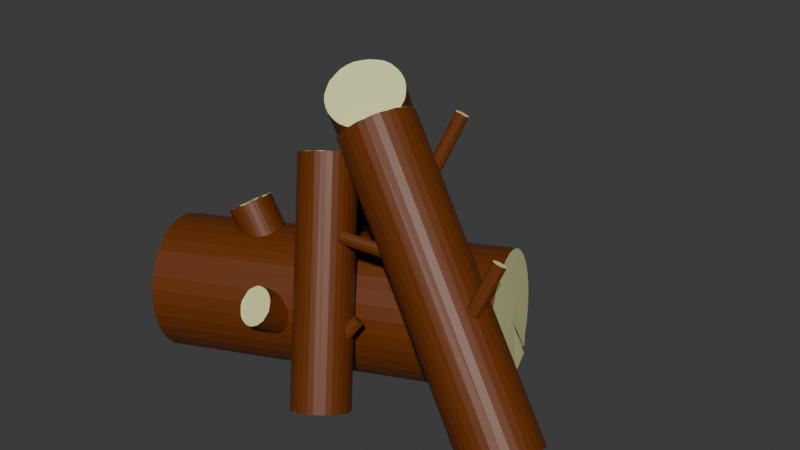 # Source: BonFirestack.blend  (saved by Blender 4.2.66; exported with 4.5.12 LTS)
import bpy
from mathutils import Matrix  # noqa: F401  (used for matrix-valued properties, if any)

bpy.ops.wm.read_factory_settings(use_empty=True)
scene = bpy.context.scene
scene.name = 'Scene'

# ---- collections
col_collection = bpy.data.collections.new('Collection'); scene.collection.children.link(col_collection)

# ---- materials (node trees are filled in below, after node groups)
mat_bark = bpy.data.materials.new('Bark')
mat_woodflesh = bpy.data.materials.new('WoodFlesh')

# ---- material node trees
mat_bark.use_nodes = True; mat_bark.node_tree.nodes.clear()
_N = mat_bark.node_tree.nodes; _L = mat_bark.node_tree.links
n0 = _N.new('ShaderNodeBsdfPrincipled'); n0.name = 'Principled BSDF'; n0.location = (10, 300)
n0.inputs[0].default_value = (0.138, 0.03048, 0.0, 1.0)
n1 = _N.new('ShaderNodeOutputMaterial'); n1.name = 'Material Output'; n1.location = (300, 300)
_L.new(n0.outputs[0], n1.inputs[0])
n1.is_active_output = True
mat_woodflesh.use_nodes = True; mat_woodflesh.node_tree.nodes.clear()
_N = mat_woodflesh.node_tree.nodes; _L = mat_woodflesh.node_tree.links
n0 = _N.new('ShaderNodeBsdfPrincipled'); n0.name = 'Principled BSDF'; n0.location = (10, 300)
n0.inputs[0].default_value = (0.795, 0.8001, 0.3768, 1.0)
n1 = _N.new('ShaderNodeOutputMaterial'); n1.name = 'Material Output'; n1.location = (300, 300)
_L.new(n0.outputs[0], n1.inputs[0])
n1.is_active_output = True

# ---- world
world_world = bpy.data.worlds.new('World'); scene.world = world_world
world_world.use_nodes = True; world_world.node_tree.nodes.clear()
_N = world_world.node_tree.nodes; _L = world_world.node_tree.links
n0 = _N.new('ShaderNodeOutputWorld'); n0.name = 'World Output'; n0.location = (300, 300)
n1 = _N.new('ShaderNodeBackground'); n1.name = 'Background'; n1.location = (10, 300)
n1.inputs[0].default_value = (0.05088, 0.05088, 0.05088, 1.0)
_L.new(n1.outputs[0], n0.inputs[0])
n0.is_active_output = True
world_world.color = (0.05088, 0.05088, 0.05088)
world_world.sun_shadow_jitter_overblur = 0.0

# ---- meshes
me_cylinder_012 = bpy.data.meshes.new('Cylinder.012')
me_cylinder_012.from_pydata([(-0.09012, -0.1005, -0.07712), (-0.1075, -0.2228, 0.009647), (-0.07543, -0.1021, -0.07642), (-0.09284, -0.2244, 0.01035), (-0.06109, -0.1053, -0.07809), (-0.04765, -0.1101, -0.08207), (-0.06506, -0.2323, 0.004694), (-0.03563, -0.1161, -0.08821), (-0.02549, -0.1233, -0.09626), (-0.0429, -0.2456, -0.009491), (-0.01762, -0.1313, -0.1059), (-0.01232, -0.1397, -0.1168), (-0.009796, -0.1484, -0.1285), (-0.02721, -0.2707, -0.04177), (-0.01015, -0.1569, -0.1406), (-0.01336, -0.165, -0.1526), (-0.0193, -0.1723, -0.164), (-0.03672, -0.2945, -0.07728), (-0.02776, -0.1785, -0.1745), (-0.0384, -0.1834, -0.1835), (-0.05581, -0.3056, -0.09676), (-0.05081, -0.1868, -0.1908), (-0.06451, -0.1886, -0.1961), (-0.08193, -0.3108, -0.1093), (-0.07899, -0.1887, -0.1991), (-0.09641, -0.3109, -0.1124), (-0.09369, -0.1871, -0.1998), (-0.1111, -0.3093, -0.1131), (-0.108, -0.1838, -0.1982), (-0.1254, -0.3061, -0.1114), (-0.1215, -0.1791, -0.1942), (-0.1335, -0.173, -0.188), (-0.1436, -0.1659, -0.18), (-0.161, -0.2882, -0.09323), (-0.1515, -0.1579, -0.1703), (-0.1689, -0.2802, -0.08357), (-0.1568, -0.1494, -0.1594), (-0.1593, -0.1407, -0.1477), (-0.159, -0.1322, -0.1356), (-0.1764, -0.2545, -0.04887), (-0.1558, -0.1242, -0.1236), (-0.1732, -0.2464, -0.03688), (-0.1498, -0.1169, -0.1122), (-0.1414, -0.1107, -0.1018), (-0.1307, -0.1058, -0.09273), (-0.1481, -0.2281, -0.005965), (-0.1183, -0.1024, -0.08543), (-0.1046, -0.1006, -0.08016), (0.9884, -0.2633, -0.2293), (0.2282, -0.02139, 0.6946), (0.9448, -0.2855, -0.2593), (0.1846, -0.04368, 0.6646), (0.9004, -0.2864, -0.2956), (0.1402, -0.04449, 0.6282), (0.1017, -0.02372, 0.5911), (0.8351, -0.2264, -0.3651), (0.8275, -0.2016, -0.3778), (0.8242, -0.1747, -0.3876), (0.06397, 0.06717, 0.5363), (0.06507, 0.09526, 0.5299), (0.8404, -0.09126, -0.3961), (0.09364, 0.1757, 0.5323), (0.8706, -0.04402, -0.3836), (0.8899, -0.02576, -0.3725), (0.9112, -0.01207, -0.3586), (0.151, 0.2298, 0.5653), (0.956, -0.0002943, -0.3247), (0.2177, 0.2392, 0.6178), (0.9983, -0.01047, -0.2873), (0.2381, 0.2314, 0.6366), (0.2714, 0.2008, 0.672), (0.2906, 0.1545, 0.6999), (0.2928, 0.09945, 0.7162), (0.2777, 0.04411, 0.7182), (0.008482, 0.2166, 0.79), (0.03217, 0.2325, 0.7944), (0.05837, 0.2445, 0.7955), (-0.1777, 0.9188, -0.1947), (-0.122, 0.9202, -0.2086), (0.1418, 0.2536, 0.7794), (0.1907, 0.2365, 0.7547), (-0.05348, 0.8884, -0.2484), (0.2359, 0.1826, 0.7063), (0.2404, 0.1357, 0.6734), (-0.04058, 0.7549, -0.3419), (0.2072, 0.06663, 0.6357), (0.1869, 0.04751, 0.6282), (0.1632, 0.03164, 0.6238), (-0.1545, 0.6786, -0.363), (0.08115, 0.00886, 0.6304), (-0.2102, 0.6771, -0.3491), (0.004652, 0.02761, 0.6635), (-0.04048, 0.08157, 0.7119), (-0.3093, 0.7711, -0.2592), (-0.04502, 0.1285, 0.7448), (0.6255, 0.2788, 0.1744), (-0.671, -0.1179, 0.08001), (0.6087, 0.3271, 0.1737), (0.593, 0.3747, 0.1627), (0.5789, 0.4196, 0.1418), (-0.7128, 0.01534, 0.01799), (0.5669, 0.4603, 0.1117), (0.5576, 0.4951, 0.07369), (0.5513, 0.5228, 0.02916), (0.5481, 0.5421, -0.02015), (-0.7314, 0.1075, -0.1661), (0.5484, 0.5525, -0.07235), (-0.7278, 0.1084, -0.2192), (0.5519, 0.5534, -0.1254), (0.5587, 0.5449, -0.1774), (0.5684, 0.5273, -0.2262), (-0.6991, 0.05627, -0.3637), (0.5806, 0.5012, -0.27), (-0.5942, 0.04746, -0.4079), (0.5926, 0.4805, -0.3119), (-0.583, 0.03237, -0.4268), (0.6039, 0.4654, -0.3308), (0.6277, 0.3839, -0.3557), (0.6449, 0.3367, -0.3654), (0.6616, 0.2884, -0.3647), (0.6773, 0.2408, -0.3537), (0.6914, 0.1958, -0.3327), (-0.5764, -0.2898, -0.3964), (0.7034, 0.1551, -0.3027), (0.7127, 0.1203, -0.2646), (0.7191, 0.0927, -0.2201), (0.7222, 0.07334, -0.1708), (0.7219, 0.06299, -0.1186), (0.7184, 0.06205, -0.0655), (0.7116, 0.07055, -0.01356), (0.7019, 0.08816, 0.03524), (0.6897, 0.1142, 0.07901), (-0.6044, -0.2973, 0.02235), (0.6753, 0.1477, 0.1161), (0.6594, 0.1873, 0.145), (0.6426, 0.2316, 0.1647), (-0.0239, 0.1013, 0.4482), (0.2662, -0.2262, -0.3477), (0.3068, -0.227, -0.3347), (0.05641, 0.1148, 0.4675), (0.09179, 0.09898, 0.4853), (0.367, -0.2713, -0.297), (0.1165, 0.07047, 0.5052), (0.1269, 0.03365, 0.5241), (0.1213, -0.005865, 0.5392), (0.1127, -0.02475, 0.5445), (0.06786, -0.06945, 0.5496), (0.02818, -0.08383, 0.5433), (0.007585, -0.08537, 0.5375), (0.238, -0.4248, -0.2719), (0.1886, -0.3961, -0.2996), (-0.06183, -0.05426, 0.5026), (0.1707, -0.3628, -0.3193), (0.1675, -0.3436, -0.3285), (-0.08295, -0.001837, 0.4737), (0.1683, -0.3238, -0.3367), (-0.07734, 0.03768, 0.4586), (0.1817, -0.2852, -0.3489), (-0.0566, 0.07388, 0.4496), (0.3695, 0.7412, -0.2989), (0.1349, 0.2713, 0.3097), (0.3791, 0.7393, -0.2966), (0.1446, 0.2694, 0.312), (0.1548, 0.2659, 0.3132), (0.3996, 0.7307, -0.2953), (0.1651, 0.2609, 0.3133), (0.1751, 0.2545, 0.3122), (0.419, 0.7169, -0.2985), (0.4274, 0.7086, -0.3016), (0.1999, 0.23, 0.3029), (0.2053, 0.2211, 0.2981), (0.4435, 0.6823, -0.3158), (0.4448, 0.6668, -0.3272), (0.4382, 0.6557, -0.3383), (0.1977, 0.1825, 0.2654), (0.416, 0.6509, -0.3506), (0.1814, 0.181, 0.258), (0.4063, 0.6528, -0.3529), (0.1616, 0.1864, 0.2545), (0.1513, 0.1915, 0.2544), (0.3758, 0.6677, -0.3531), (0.1319, 0.2053, 0.2576), (0.358, 0.6834, -0.3478), (0.1235, 0.2136, 0.2608), (0.1165, 0.2223, 0.2648), (0.3455, 0.7011, -0.339), (0.3402, 0.718, -0.328), (-0.1016, 0.2339, 0.3449), (-0.3485, 0.5328, -0.3593), (-0.09501, 0.249, 0.3488), (-0.3377, 0.547, -0.3573), (-0.08048, 0.2618, 0.349), (-0.32, 0.5578, -0.3591), (-0.0709, 0.2666, 0.3476), (-0.06024, 0.2702, 0.3453), (-0.04891, 0.2723, 0.3422), (-0.03736, 0.273, 0.3384), (-0.02602, 0.2721, 0.334), (-0.2644, 0.5609, -0.3774), (-0.01532, 0.2697, 0.3293), (-0.005692, 0.2659, 0.3243), (0.002509, 0.2609, 0.3193), (-0.2401, 0.546, -0.3921), (0.008964, 0.2548, 0.3146), (-0.2333, 0.5316, -0.4004), (0.01572, 0.2404, 0.3062), (-0.2355, 0.5161, -0.406), (0.01355, 0.2249, 0.3006), (-0.2463, 0.5019, -0.4081), (0.002786, 0.2107, 0.2986), (-0.005354, 0.2047, 0.299), (-0.01494, 0.1999, 0.3004), (-0.0256, 0.1963, 0.3026), (-0.03692, 0.1942, 0.3058), (-0.04848, 0.1936, 0.3096), (-0.3089, 0.4856, -0.3927), (-0.05982, 0.1944, 0.3139), (-0.07051, 0.1968, 0.3187), (-0.08014, 0.2006, 0.3236), (-0.08835, 0.2056, 0.3286), (-0.0948, 0.2117, 0.3334), (-0.3483, 0.5098, -0.3688), (-0.2779, 0.2438, 0.3084), (-0.1525, 0.3564, 0.0717), (-0.1555, 0.3472, 0.06534), (-0.286, 0.2194, 0.2915), (-0.1539, 0.3353, 0.0603), (-0.2802, 0.2087, 0.2895), (-0.1428, 0.3201, 0.05901), (-0.1326, 0.32, 0.0648), (-0.2628, 0.2059, 0.298), (-0.1281, 0.3275, 0.07113), (-0.2629, 0.2309, 0.3105), (-0.1308, 0.3468, 0.0793), (-0.1376, 0.3562, 0.08009), (0.1893, -0.3103, -0.2608), (0.3385, -0.1626, 8.374e-06), (0.1799, -0.3038, -0.259), (0.3276, -0.1577, 0.003548), (0.315, -0.1581, 0.01112), (0.1633, -0.3031, -0.2497), (0.3077, -0.1613, 0.01717), (0.1531, -0.3088, -0.2406), (0.3006, -0.1727, 0.02764), (0.1489, -0.3178, -0.2332), (0.1519, -0.3271, -0.2298), (0.3094, -0.1868, 0.03037), (0.1653, -0.3347, -0.2334), (0.3255, -0.1899, 0.02272), (0.1779, -0.3343, -0.2409), (0.3335, -0.1878, 0.01689), (0.1852, -0.331, -0.247), (0.3434, -0.1777, 0.005505), (0.1924, -0.3196, -0.2574), (0.4694, 0.2423, 0.6811), (0.3692, 0.1409, 0.3781), (0.4611, 0.2492, 0.6813), (0.3575, 0.1442, 0.3806), (0.4437, 0.2496, 0.6866), (0.344, 0.1413, 0.3859), (0.4353, 0.2458, 0.6906), (0.4264, 0.2365, 0.6967), (0.3311, 0.1299, 0.394), (0.4247, 0.2259, 0.7009), (0.3306, 0.1161, 0.399), (0.4307, 0.2176, 0.702), (0.3388, 0.1092, 0.3988), (0.4425, 0.2143, 0.6994), (0.3516, 0.1079, 0.3952), (0.3647, 0.1127, 0.3894), (0.4636, 0.222, 0.6901), (0.3735, 0.1219, 0.3834), (0.4703, 0.2321, 0.6844), (0.3752, 0.1325, 0.3791), (0.8109, 0.002392, 0.3248), (0.7156, -0.1042, 0.02213), (0.7947, 0.005448, 0.3289), (0.6948, -0.1021, 0.02794), (0.7817, 0.0006728, 0.3347), (0.6797, -0.1118, 0.03608), (0.7714, -0.01212, 0.3424), (0.6754, -0.1223, 0.04114), (0.7723, -0.02234, 0.3457), (0.679, -0.1318, 0.04336), (0.7806, -0.02927, 0.3455), (0.6892, -0.137, 0.04199), (0.7979, -0.0296, 0.3402), (0.7026, -0.1362, 0.03749), (0.813, -0.01995, 0.3321), (0.7176, -0.1266, 0.02935), (0.8169, -0.005968, 0.3259), (0.7216, -0.1126, 0.02318), (0.5229, -0.0329, 0.2184), (0.5218, -0.0245, 0.2275), (0.5223, -0.02056, 0.2417), (0.5235, -0.02114, 0.2516), (0.2006, -0.1025, 0.286), (0.5281, -0.03252, 0.2676), (0.5305, -0.04255, 0.2667), (0.5316, -0.05095, 0.2576), (0.2087, -0.1342, 0.2876), (0.5311, -0.05489, 0.2434), (0.5291, -0.05304, 0.2289), (0.5263, -0.04603, 0.219), (-0.2967, 0.08767, 0.03625), (-0.3891, 0.08767, 0.1853), (-0.2822, 0.08598, 0.04526), (-0.2682, 0.081, 0.05392), (-0.3605, 0.081, 0.203), (-0.2553, 0.07289, 0.0619), (-0.244, 0.06199, 0.0689), (-0.2347, 0.04871, 0.07464), (-0.3271, 0.04871, 0.2237), (-0.2279, 0.03355, 0.07891), (-0.2236, 0.0171, 0.08154), (-0.316, 0.0171, 0.2306), (-0.2222, 0.0, 0.08242), (-0.3145, 2.235e-08, 0.2315), (-0.2236, -0.0171, 0.08154), (-0.2279, -0.03355, 0.07891), (-0.3202, -0.03355, 0.228), (-0.2347, -0.04871, 0.07464), (-0.244, -0.06199, 0.0689), (-0.3364, -0.06199, 0.2179), (-0.2553, -0.07289, 0.0619), (-0.3476, -0.07289, 0.211), (-0.2682, -0.081, 0.05392), (-0.2822, -0.08598, 0.04526), (-0.2967, -0.08767, 0.03625), (-0.3891, -0.08767, 0.1853), (-0.3112, -0.08598, 0.02724), (-0.3252, -0.081, 0.01858), (-0.4176, -0.081, 0.1676), (-0.3381, -0.07289, 0.0106), (-0.4305, -0.07289, 0.1596), (-0.3494, -0.06199, 0.003601), (-0.4417, -0.06199, 0.1527), (-0.3587, -0.04871, -0.002141), (-0.451, -0.04871, 0.1469), (-0.3656, -0.03355, -0.006408), (-0.4579, -0.03355, 0.1426), (-0.3698, -0.0171, -0.009035), (-0.4621, -0.0171, 0.14), (-0.3712, 7.451e-09, -0.009923), (-0.4636, -7.451e-09, 0.1391), (-0.3698, 0.0171, -0.009035), (-0.3656, 0.03355, -0.006408), (-0.3587, 0.04871, -0.002141), (-0.451, 0.04871, 0.1469), (-0.3494, 0.06199, 0.003601), (-0.3381, 0.07289, 0.0106), (-0.3252, 0.081, 0.01858), (-0.4176, 0.081, 0.1676), (-0.3112, 0.08598, 0.02724), (0.6281, 0.3145, -0.09641), (-0.6591, -0.1635, 0.07902), (-0.6916, -0.06765, 0.06732), (-0.7057, -0.02266, 0.04638), (-0.727, 0.05285, -0.0217), (-0.7333, 0.08046, -0.06622), (-0.7364, 0.09982, -0.1155), (-0.7259, 0.1026, -0.2728), (-0.7162, 0.085, -0.3216), (-0.6896, 0.02546, -0.4024), (-0.6737, -0.01418, -0.4313), (-0.6568, -0.05844, -0.451), (-0.6397, -0.1056, -0.4607), (-0.623, -0.1539, -0.4601), (-0.6072, -0.2015, -0.449), (-0.5931, -0.2465, -0.4281), (-0.5719, -0.322, -0.36), (-0.5655, -0.3496, -0.3155), (-0.5624, -0.369, -0.2662), (-0.5626, -0.3793, -0.214), (-0.5662, -0.3802, -0.1609), (-0.5729, -0.3717, -0.1089), (-0.5826, -0.3541, -0.06015), (-0.5949, -0.3281, -0.01638), (-0.6252, -0.255, 0.04963), (-0.642, -0.2107, 0.06932), (-0.6517, -0.1185, -0.1957), (-0.07907, -0.2282, 0.01082), (-0.05361, -0.239, 0.000705), (-0.03559, -0.2541, -0.01701), (-0.0303, -0.2626, -0.02791), (-0.02813, -0.2798, -0.05171), (-0.03134, -0.2878, -0.0637), (-0.04574, -0.3013, -0.08557), (-0.06878, -0.3096, -0.1019), (-0.1394, -0.3019, -0.1053), (-0.1515, -0.2959, -0.09914), (-0.1748, -0.2722, -0.07053), (-0.1773, -0.2636, -0.05881), (-0.1678, -0.2397, -0.0233), (-0.1593, -0.2335, -0.01286), (-0.1363, -0.2252, 0.003476), (-0.1226, -0.2234, 0.008747), (0.247, -0.003689, 0.7079), (0.2637, 0.01843, 0.7159), (0.2064, -0.03563, 0.6829), (0.1615, -0.04741, 0.649), (0.1192, -0.03723, 0.6116), (0.08593, -0.006653, 0.5762), (0.07433, 0.01494, 0.561), (0.06672, 0.03968, 0.5482), (0.06999, 0.1229, 0.5291), (0.07963, 0.1501, 0.53), (0.1098, 0.1973, 0.5424), (0.1292, 0.2155, 0.5536), (0.1727, 0.2378, 0.5836), (0.1953, 0.241, 0.6013), (0.2557, 0.2179, 0.6571), (0.2825, 0.1787, 0.6894), (0.2934, 0.127, 0.7119), (0.2868, 0.07072, 0.7212), (-0.01234, 0.197, 0.7846), (0.08552, 0.2517, 0.7954), (0.1137, 0.2547, 0.79), (0.167, 0.2467, 0.7703), (0.2097, 0.2212, 0.7417), (0.225, 0.203, 0.7253), (0.2403, 0.1591, 0.6916), (0.2339, 0.111, 0.6609), (0.2226, 0.08771, 0.6482), (0.1365, 0.01907, 0.6249), (0.1087, 0.01138, 0.6271), (0.05306, 0.009967, 0.641), (0.02723, 0.0163, 0.6522), (-0.01548, 0.04183, 0.6808), (-0.03072, 0.06005, 0.6972), (-0.04607, 0.1039, 0.7309), (-0.03961, 0.152, 0.7616), (-0.02839, 0.1753, 0.7743), (-0.04204, 0.08842, 0.4501), (-0.005138, 0.1097, 0.4525), (0.01521, 0.1151, 0.4566), (0.0358, 0.1166, 0.4624), (0.07455, 0.1081, 0.4781), (0.1052, 0.08552, 0.4973), (0.1231, 0.05222, 0.5171), (0.1255, 0.0133, 0.5344), (0.09999, -0.04262, 0.5503), (0.08486, -0.05771, 0.552), (0.04796, -0.079, 0.5495), (-0.01302, -0.08358, 0.5324), (-0.03173, -0.07743, 0.524), (-0.0484, -0.06772, 0.5146), (-0.07316, -0.03921, 0.4947), (-0.08029, -0.02151, 0.485), (-0.08271, 0.01741, 0.4676), (-0.06928, 0.05601, 0.4554), (-0.3765, 0.08598, 0.1975), (-0.3497, 0.07289, 0.2142), (-0.3384, 0.06199, 0.2212), (-0.3222, 0.03355, 0.2312), (-0.318, -0.0171, 0.2338), (-0.3291, -0.04871, 0.2269), (-0.3625, -0.081, 0.2062), (-0.3765, -0.08598, 0.1975), (-0.4056, -0.08598, 0.1795), (-0.4641, 0.0171, 0.1432), (-0.4599, 0.03355, 0.1459), (-0.4438, 0.06199, 0.1559), (-0.4325, 0.07289, 0.1629), (-0.4056, 0.08598, 0.1795), (-0.2865, 0.2387, 0.3063), (-0.2896, 0.2296, 0.2999), (-0.2742, 0.2013, 0.2945), (-0.2616, 0.2134, 0.3078), (-0.2716, 0.2385, 0.3147), (0.1182, 0.2689, 0.3034), (0.1841, 0.2462, 0.3112), (0.1924, 0.2379, 0.308), (0.2086, 0.2115, 0.2939), (0.2102, 0.2034, 0.2882), (0.2076, 0.1898, 0.2767), (0.1714, 0.182, 0.2568), (0.1409, 0.197, 0.2566), (0.1106, 0.2304, 0.2707), (0.107, 0.2391, 0.276), (0.1053, 0.2472, 0.2817), (0.108, 0.2608, 0.2931), (0.1953, -0.1154, 0.2533), (0.1942, -0.107, 0.2624), (0.1947, -0.103, 0.2766), (0.1986, -0.1091, 0.2984), (0.2014, -0.1183, 0.3033), (0.2038, -0.131, 0.2963), (0.2035, -0.1374, 0.2783), (0.2015, -0.1355, 0.2639), (0.1977, -0.1254, 0.2524), (0.4522, 0.2163, 0.6984), (0.598, 0.473, -0.3053), (0.6139, 0.4334, -0.3342), (0.6382, 0.313, -0.09372), (0.2103, -0.2546, -0.3585), (0.2278, -0.2424, -0.3582), (0.2472, -0.2334, -0.356), (0.2881, -0.2264, -0.3462), (0.3269, -0.2349, -0.3305), (0.3435, -0.2446, -0.3212), (0.3575, -0.2575, -0.3113), (0.3754, -0.2908, -0.2915), (0.3787, -0.31, -0.2824), (0.3778, -0.3298, -0.2742), (0.373, -0.3495, -0.2673), (0.3644, -0.3684, -0.2619), (0.3523, -0.3857, -0.2583), (0.3372, -0.4008, -0.2566), (0.3196, -0.4131, -0.2569), (0.3003, -0.4221, -0.2591), (0.2799, -0.4274, -0.2631), (0.2593, -0.429, -0.2689), (0.2206, -0.4205, -0.2846), (0.2039, -0.4108, -0.2939), (0.1792, -0.3823, -0.3138), (0.1744, -0.3059, -0.3478), (0.1951, -0.2697, -0.3568), (1.027, -0.2236, -0.213), (1.01, -0.2458, -0.221), (0.9695, -0.2777, -0.2461), (0.9247, -0.2895, -0.2799), (0.8824, -0.2793, -0.3174), (0.8643, -0.2663, -0.3357), (0.8491, -0.2487, -0.3528), (0.8277, -0.1474, -0.3969), (0.8332, -0.1192, -0.3998), (0.8562, -0.06689, -0.3945), (0.9359, -0.004233, -0.3454), (0.9803, -0.003416, -0.309), (1.019, -0.02419, -0.2719), (1.034, -0.04181, -0.2548), (1.046, -0.0634, -0.2396), (1.053, -0.08814, -0.2268), (1.057, -0.1151, -0.2171), (1.055, -0.1432, -0.2106), (1.05, -0.1713, -0.2077), (1.04, -0.1985, -0.2086), (0.3483, 0.7385, -0.314), (0.3618, 0.7435, -0.305), (0.3904, 0.738, -0.2982), (0.4107, 0.7265, -0.2992), (0.4355, 0.7021, -0.3085), (0.441, 0.6932, -0.3133), (0.4463, 0.6763, -0.3243), (0.4258, 0.653, -0.3501), (0.3972, 0.6585, -0.3569), (0.3869, 0.6635, -0.357), (0.3675, 0.6774, -0.3538), (0.3521, 0.6944, -0.3466), (0.343, 0.712, -0.3365), (0.3417, 0.7275, -0.325), (-0.3526, 0.5274, -0.3673), (-0.3461, 0.5425, -0.3634), (-0.3315, 0.5553, -0.3633), (-0.3113, 0.5637, -0.367), (-0.3, 0.5658, -0.3701), (-0.2884, 0.5665, -0.3739), (-0.2771, 0.5656, -0.3782), (-0.2567, 0.5594, -0.3879), (-0.2485, 0.5544, -0.3929), (-0.2376, 0.5414, -0.4021), (-0.2353, 0.5261, -0.4092), (-0.2419, 0.511, -0.4131), (-0.2564, 0.4982, -0.4133), (-0.266, 0.4934, -0.4119), (-0.2766, 0.4898, -0.4096), (-0.288, 0.4877, -0.4065), (-0.2995, 0.4871, -0.4027), (-0.3216, 0.4903, -0.3936), (-0.3312, 0.4941, -0.3886), (-0.3394, 0.4991, -0.3837), (-0.3458, 0.5052, -0.3789), (-0.2766, 0.8667, -0.2093), (-0.2563, 0.8858, -0.2018), (-0.2326, 0.9017, -0.1974), (-0.2064, 0.9137, -0.1963), (-0.1506, 0.9245, -0.2039), (-0.09721, 0.9165, -0.2236), (-0.07407, 0.9057, -0.237), (-0.03926, 0.8727, -0.2686), (-0.02893, 0.8518, -0.2855), (-0.02391, 0.8288, -0.3023), (-0.0244, 0.8049, -0.3183), (-0.03037, 0.7808, -0.333), (-0.05764, 0.7358, -0.356), (-0.0779, 0.7167, -0.3635), (-0.1016, 0.7008, -0.3679), (-0.1278, 0.6888, -0.369), (-0.1837, 0.678, -0.3614), (-0.237, 0.686, -0.3417), (-0.2602, 0.6968, -0.3283), (-0.2797, 0.7116, -0.3131), (-0.295, 0.7298, -0.2967), (-0.3053, 0.7508, -0.2798), (-0.3098, 0.7976, -0.247), (-0.3039, 0.8217, -0.2323), (-0.2926, 0.8451, -0.2196)], [(380, 494), (354, 380)], [(0, 1, 3, 2), (2, 3, 381, 4), (4, 381, 6, 5), (5, 6, 382, 7), (7, 382, 9, 8), (8, 9, 383, 10), (10, 383, 384, 11), (11, 384, 13, 12), (12, 13, 385, 14), (14, 385, 386, 15), (15, 386, 17, 16), (16, 17, 387, 18), (18, 387, 20, 19), (19, 20, 388, 21), (21, 388, 23, 22), (22, 23, 25, 24), (24, 25, 27, 26), (26, 27, 29, 28), (28, 29, 389, 30), (30, 389, 390, 31), (31, 390, 33, 32), (32, 33, 35, 34), (34, 35, 391, 36), (36, 391, 392, 37), (37, 392, 39, 38), (38, 39, 41, 40), (40, 41, 393, 42), (42, 393, 394, 43), (43, 394, 45, 44), (44, 45, 395, 46), (46, 395, 396, 47), (47, 396, 1, 0), (0, 2, 4, 5, 7, 8, 10, 11, 12, 14, 15, 16, 18, 19, 21, 22, 24, 26, 28, 30, 31, 32, 34, 36, 37, 38, 40, 42, 43, 44, 46, 47), (518, 398, 397, 519), (519, 397, 49, 48), (48, 49, 399, 520), (520, 399, 51, 50), (50, 51, 400, 521), (521, 400, 53, 52), (52, 53, 401, 522), (522, 401, 54, 523), (523, 54, 402, 524), (524, 402, 403, 55), (55, 403, 404, 56), (56, 404, 58, 57), (57, 58, 59, 525), (525, 59, 405, 526), (526, 405, 406, 60), (60, 406, 61, 527), (527, 61, 407, 62), (62, 407, 408, 63), (63, 408, 65, 64), (64, 65, 409, 528), (528, 409, 410, 66), (66, 410, 67, 529), (529, 67, 69, 68), (68, 69, 411, 530), (530, 411, 70, 531), (531, 70, 412, 532), (532, 412, 71, 533), (533, 71, 413, 534), (534, 413, 72, 535), (535, 72, 414, 536), (536, 414, 73, 537), (537, 73, 398, 518), (573, 415, 74, 574), (574, 74, 75, 575), (575, 75, 76, 576), (576, 76, 416, 77), (77, 416, 417, 577), (577, 417, 79, 78), (78, 79, 418, 578), (578, 418, 80, 579), (579, 80, 419, 81), (81, 419, 420, 580), (580, 420, 82, 581), (581, 82, 421, 582), (582, 421, 83, 583), (583, 83, 422, 584), (584, 422, 423, 84), (84, 423, 85, 585), (585, 85, 86, 586), (586, 86, 87, 587), (587, 87, 424, 588), (588, 424, 425, 88), (88, 425, 89, 589), (589, 89, 426, 90), (90, 426, 427, 590), (590, 427, 91, 591), (591, 91, 428, 592), (592, 428, 429, 593), (593, 429, 92, 594), (594, 92, 430, 93), (93, 430, 94, 595), (595, 94, 431, 596), (596, 431, 432, 597), (597, 432, 415, 573), (355, 95, 97, 96), (96, 97, 98, 356), (356, 98, 99, 357), (357, 99, 101, 100), (100, 101, 102, 358), (358, 102, 103, 359), (359, 103, 104, 360), (360, 104, 106, 105), (105, 106, 108, 107), (107, 108, 109, 361), (361, 109, 110, 362), (362, 110, 112, 111), (111, 112, 114, 113), (115, 116, 117, 365), (365, 117, 118, 366), (366, 118, 119, 367), (367, 119, 120, 368), (368, 120, 121, 369), (369, 121, 123, 122), (122, 123, 124, 370), (370, 124, 125, 371), (371, 125, 126, 372), (372, 126, 127, 373), (373, 127, 128, 374), (374, 128, 129, 375), (375, 129, 130, 376), (376, 130, 131, 377), (377, 131, 133, 132), (132, 133, 134, 378), (378, 134, 135, 379), (379, 135, 95, 355), (495, 433, 136, 496), (496, 136, 434, 497), (497, 434, 435, 137), (137, 435, 436, 498), (498, 436, 139, 138), (138, 139, 437, 499), (499, 437, 140, 500), (500, 140, 438, 501), (501, 438, 142, 141), (141, 142, 439, 502), (502, 439, 143, 503), (503, 143, 440, 504), (504, 440, 144, 505), (505, 144, 145, 506), (506, 145, 441, 507), (507, 441, 442, 508), (508, 442, 146, 509), (509, 146, 443, 510), (510, 443, 147, 511), (511, 147, 148, 512), (512, 148, 444, 149), (149, 444, 445, 513), (513, 445, 446, 514), (514, 446, 151, 150), (150, 151, 447, 515), (515, 447, 448, 152), (152, 448, 154, 153), (153, 154, 449, 155), (155, 449, 156, 516), (516, 156, 450, 157), (157, 450, 158, 517), (517, 158, 433, 495), (538, 481, 470), (538, 470, 159), (159, 470, 160), (159, 160, 162, 161), (161, 162, 163, 540), (540, 163, 165, 164), (164, 165, 166, 541), (541, 166, 471, 167), (167, 471, 472, 168), (168, 472, 169, 542), (542, 169, 170, 543), (543, 170, 473, 171), (171, 473, 474, 172), (172, 474, 475), (172, 475, 173), (173, 475, 174), (173, 174, 545), (545, 174, 176, 175), (175, 176, 476, 177), (177, 476, 178, 546), (546, 178, 179, 547), (547, 179, 477, 180), (180, 477, 181, 548), (548, 181, 183, 182), (182, 183, 184, 549), (549, 184, 478, 185), (185, 478, 479, 550), (550, 479, 480, 186), (186, 480, 481, 551), (551, 481, 538), (552, 187, 188), (188, 187, 189, 553), (553, 189, 190), (190, 189, 191, 554), (554, 191, 193, 192), (192, 193, 194, 555), (555, 194, 195, 556), (556, 195, 196, 557), (557, 196, 197, 558), (558, 197, 199, 198), (198, 199, 200, 559), (559, 200, 201, 560), (560, 201, 203, 202), (202, 203, 205, 561), (561, 205, 204), (204, 205, 207, 206), (206, 207, 209, 208), (208, 209, 210, 564), (564, 210, 211, 565), (565, 211, 212, 566), (566, 212, 213, 567), (567, 213, 214, 568), (568, 214, 216, 215), (215, 216, 217, 569), (569, 217, 218, 570), (570, 218, 219, 571), (571, 219, 220, 572), (572, 220, 221), (187, 220, 219, 218, 217, 216, 214, 213, 212, 211, 210, 209, 207, 205, 203, 201, 200, 199, 197, 196, 195, 194, 193, 191, 189), (221, 220, 187), (221, 187, 552), (222, 223, 465), (465, 223, 224, 466), (466, 224, 226, 225), (225, 226, 227), (227, 226, 228), (227, 228, 467), (467, 228, 229), (467, 229, 230), (230, 229, 231), (230, 231, 468), (468, 231, 233), (468, 233, 232), (232, 233, 234, 222), (222, 234, 223), (236, 235, 237), (236, 237, 238), (238, 237, 240), (238, 240, 239), (239, 240, 242, 241), (241, 242, 244), (241, 244, 243), (243, 244, 245, 246), (246, 245, 247), (246, 247, 248), (248, 247, 249, 250), (250, 249, 251), (250, 251, 252), (252, 251, 253), (252, 253, 235), (252, 235, 236), (254, 273, 256), (256, 273, 255), (256, 255, 257), (256, 257, 258), (258, 257, 259), (258, 259, 260), (260, 259, 262, 261), (261, 262, 263), (263, 262, 264), (263, 264, 266), (263, 266, 265), (265, 266, 267), (267, 266, 268), (267, 268, 269, 491), (491, 269, 270), (270, 269, 272), (272, 269, 271), (272, 271, 273), (272, 273, 254), (274, 275, 277, 276), (276, 277, 278), (278, 277, 279), (278, 279, 280), (280, 279, 281, 282), (282, 281, 283), (282, 283, 284), (284, 283, 285), (284, 285, 287), (284, 287, 286), (286, 287, 289, 288), (288, 289, 291, 290), (290, 291, 275, 274), (303, 490, 292), (292, 490, 482), (292, 482, 483, 293), (293, 483, 484), (293, 484, 294), (294, 484, 296, 295), (295, 296, 485, 297), (297, 485, 486, 298), (298, 486, 487), (298, 487, 299), (299, 487, 300), (299, 300, 488, 301), (301, 488, 302), (302, 488, 489), (302, 489, 490), (302, 490, 303), (304, 305, 451, 306), (306, 451, 308, 307), (307, 308, 452, 309), (309, 452, 453, 310), (310, 453, 312, 311), (311, 312, 454, 313), (313, 454, 315, 314), (314, 315, 317, 316), (316, 317, 455, 318), (318, 455, 320, 319), (319, 320, 456, 321), (321, 456, 323, 322), (322, 323, 325, 324), (324, 325, 457, 326), (326, 457, 458, 327), (327, 458, 329, 328), (328, 329, 459, 330), (330, 459, 332, 331), (331, 332, 334, 333), (333, 334, 336, 335), (335, 336, 338, 337), (337, 338, 340, 339), (339, 340, 342, 341), (341, 342, 344, 343), (343, 344, 460, 345), (345, 460, 461, 346), (346, 461, 348, 347), (347, 348, 462, 349), (349, 462, 463, 350), (350, 463, 352, 351), (351, 352, 464, 353), (353, 464, 305, 304), (304, 306, 307, 309, 310, 311, 313, 314, 316, 318, 319, 321, 322, 324, 326, 327, 328, 330, 331, 333, 335, 337, 339, 341, 343, 345, 346, 347, 349, 350, 351, 353), (354, 116, 115, 364, 380, 363, 113, 114), (111, 113, 363), (114, 112, 492), (354, 114, 492, 494), (116, 354, 494, 493), (117, 116, 493), (355, 96, 380), (96, 356, 380), (356, 357, 380), (357, 100, 380), (100, 358, 380), (358, 359, 380), (359, 360, 380), (360, 105, 380), (105, 107, 380), (107, 361, 380), (361, 362, 380), (362, 111, 380), (111, 363, 380), (364, 365, 380), (365, 366, 380), (366, 367, 380), (367, 368, 380), (368, 369, 380), (369, 122, 380), (122, 370, 380), (370, 371, 380), (371, 372, 380), (372, 373, 380), (373, 374, 380), (374, 375, 380), (375, 376, 380), (376, 377, 380), (377, 132, 380), (132, 378, 380), (378, 379, 380), (379, 355, 380), (115, 365, 364), (3, 1, 396, 395, 45, 394, 393, 41, 39, 392, 391, 35, 33, 390, 389, 29, 27, 25, 23, 388, 20, 387, 17, 386, 385, 13, 384, 383, 9, 382, 6, 381), (397, 398, 73, 414, 72, 413, 71, 412, 70, 411, 69, 67, 410, 409, 65, 408, 407, 61, 406, 405, 59, 58, 404, 403, 402, 54, 401, 53, 400, 51, 399, 49), (74, 415, 432, 431, 94, 430, 92, 429, 428, 91, 427, 426, 89, 425, 424, 87, 86, 85, 423, 422, 83, 421, 82, 420, 419, 80, 418, 79, 417, 416, 76, 75), (136, 433, 158, 450, 156, 449, 154, 448, 447, 151, 446, 445, 444, 148, 147, 443, 146, 442, 441, 145, 144, 440, 143, 439, 142, 438, 140, 437, 139, 436, 435, 434), (451, 305, 464, 352, 463, 462, 348, 461, 460, 344, 342, 340, 338, 336, 334, 332, 459, 329, 458, 457, 325, 323, 456, 320, 455, 317, 315, 454, 312, 453, 452, 308), (232, 222, 469), (470, 481, 480, 479, 478, 184, 183, 181, 477, 179, 178, 476, 176, 174, 475, 474, 473, 170, 169, 472, 471, 166, 165, 163, 162, 160), (488, 300, 487), (254, 256, 258, 260, 261, 263, 265, 267, 491, 270, 272), (274, 276, 278, 280, 282, 284, 286, 288, 290), (97, 95, 494), (95, 135, 494), (135, 134, 494), (134, 133, 494), (133, 131, 494), (131, 130, 494), (130, 129, 494), (129, 128, 494), (128, 127, 494), (127, 126, 494), (126, 125, 494), (125, 124, 494), (124, 123, 494), (123, 121, 494), (121, 120, 494), (120, 119, 494), (119, 118, 494), (118, 117, 494), (117, 493, 494), (492, 112, 494), (112, 110, 494), (110, 109, 494), (109, 108, 494), (108, 106, 494), (106, 104, 494), (104, 103, 494), (103, 102, 494), (102, 101, 494), (101, 99, 494), (99, 98, 494), (98, 97, 494), (236, 238, 239, 241, 243, 246, 248, 250, 252), (495, 496, 497, 137, 498, 138, 499, 500, 501, 141, 502, 503, 504, 505, 506, 507, 508, 509, 510, 511, 512, 149, 513, 514, 150, 515, 152, 153, 155, 516, 157, 517), (518, 519, 48, 520, 50, 521, 52, 522, 523, 524, 55, 56, 57, 525, 526, 60, 527, 62, 63, 64, 528, 66, 529, 68, 530, 531, 532, 533, 534, 535, 536, 537), (538, 539, 159, 161, 540, 164, 541, 167, 168, 542, 543, 171, 544, 172, 173, 545, 175, 177, 546, 547, 180, 548, 182, 549, 185, 550, 186, 551), (538, 159, 539), (171, 172, 544), (552, 553, 554, 192, 555, 556, 557, 558, 198, 559, 560, 561, 562, 563, 208, 564, 565, 566, 567, 568, 215, 569, 570, 571, 572), (221, 552, 572), (206, 208, 563), (188, 553, 552), (204, 206, 562, 561), (206, 563, 562), (190, 554, 553), (560, 202, 561), (573, 574, 575, 576, 77, 577, 78, 578, 579, 81, 580, 581, 582, 583, 584, 84, 585, 586, 587, 588, 88, 589, 90, 590, 591, 592, 593, 594, 93, 595, 596, 597), (223, 234, 233, 231, 229, 228, 226, 224), (235, 253, 251, 249, 247, 245, 244, 242, 240, 237), (255, 273, 271, 269, 268, 266, 264, 262, 259, 257), (275, 291, 289, 287, 285, 283, 281, 279, 277), (303, 292, 293, 294, 295, 297, 298, 299, 301, 302), (222, 465, 466, 225, 227, 467, 230, 468, 232, 469), (482, 490, 489, 488, 487, 486, 485, 296, 484, 483)])
me_cylinder_012.polygons.foreach_set('material_index', [0, 0, 0, 0, 0, 0, 0, 0, 0, 0, 0, 0, 0, 0, 0, 0, 0, 0, 0, 0, 0, 0, 0, 0, 0, 0, 0, 0, 0, 0, 0, 0, 0, 0, 0, 0, 0, 0, 0, 0, 0, 0, 0, 0, 0, 0, 0, 0, 0, 0, 0, 0, 0, 0, 0, 0, 0, 0, 0, 0, 0, 0, 0, 0, 0, 0, 0, 0, 0, 0, 0, 0, 0, 0, 0, 0, 0, 0, 0, 0, 0, 0, 0, 0, 0, 0, 0, 0, 0, 0, 0, 0, 0, 0, 0, 0, 0, 0, 0, 0, 0, 0, 0, 0, 0, 0, 0, 0, 0, 0, 0, 0, 0, 0, 0, 0, 0, 0, 0, 0, 0, 0, 0, 0, 0, 0, 0, 0, 0, 0, 0, 0, 0, 0, 0, 0, 0, 0, 0, 0, 0, 0, 0, 0, 0, 0, 0, 0, 0, 0, 0, 0, 0, 0, 0, 0, 0, 0, 0, 0, 0, 0, 0, 0, 0, 0, 0, 0, 0, 0, 0, 0, 0, 0, 0, 0, 0, 0, 0, 0, 0, 0, 0, 0, 0, 0, 0, 0, 0, 0, 0, 0, 0, 0, 0, 0, 0, 0, 0, 0, 0, 0, 0, 0, 0, 0, 0, 0, 0, 0, 0, 0, 0, 0, 0, 0, 0, 0, 1, 0, 0, 0, 0, 0, 0, 0, 0, 0, 0, 0, 0, 0, 0, 0, 0, 0, 0, 0, 0, 0, 0, 0, 0, 0, 0, 0, 0, 0, 0, 0, 0, 0, 0, 0, 0, 0, 0, 0, 0, 0, 0, 0, 0, 0, 0, 0, 0, 0, 0, 0, 0, 0, 0, 0, 0, 0, 0, 0, 0, 0, 0, 0, 0, 0, 0, 0, 0, 0, 0, 0, 0, 0, 0, 0, 0, 0, 0, 0, 0, 0, 0, 0, 0, 0, 0, 0, 0, 0, 0, 0, 0, 0, 0, 0, 0, 0, 0, 0, 0, 0, 0, 0, 0, 0, 0, 0, 0, 0, 0, 0, 0, 0, 1, 0, 0, 0, 1, 0, 1, 1, 1, 1, 1, 1, 1, 1, 1, 1, 1, 1, 1, 1, 1, 1, 1, 1, 1, 1, 1, 1, 1, 1, 1, 1, 1, 1, 1, 1, 1, 0, 1, 1, 1, 1, 1, 0, 0, 0, 1, 1, 1, 1, 1, 1, 1, 1, 1, 1, 1, 1, 1, 1, 1, 1, 1, 1, 1, 1, 1, 1, 1, 1, 1, 1, 1, 1, 1, 1, 1, 1, 1, 0, 1, 1, 1, 0, 0, 1, 0, 0, 0, 0, 0, 0, 0, 1, 0, 0, 0, 0, 0, 1, 0])
_uv = me_cylinder_012.uv_layers.new(name='UVMap')
_uv.uv.foreach_set('vector', [1.0, 0.5, 1.0, 1.0, 0.9688, 1.0, 0.9688, 0.5, 0.9688, 0.5, 0.9688, 1.0, 0.9375, 1.0, 0.9375, 0.5, 0.9375, 0.5, 0.9375, 1.0, 0.9062, 1.0, 0.9062, 0.5, 0.9062, 0.5, 0.9062, 1.0, 0.875, 1.0, 0.875, 0.5, 0.875, 0.5, 0.875, 1.0, 0.8438, 1.0, 0.8438, 0.5, 0.8438, 0.5, 0.8438, 1.0, 0.8125, 1.0, 0.8125, 0.5, 0.8125, 0.5, 0.8125, 1.0, 0.7812, 1.0, 0.7812, 0.5, 0.7812, 0.5, 0.7812, 1.0, 0.75, 1.0, 0.75, 0.5, 0.75, 0.5, 0.75, 1.0, 0.7188, 1.0, 0.7188, 0.5, 0.7188, 0.5, 0.7188, 1.0, 0.6875, 1.0, 0.6875, 0.5, 0.6875, 0.5, 0.6875, 1.0, 0.6562, 1.0, 0.6562, 0.5, 0.6562, 0.5, 0.6562, 1.0, 0.625, 1.0, 0.625, 0.5, 0.625, 0.5, 0.625, 1.0, 0.5938, 1.0, 0.5938, 0.5, 0.5938, 0.5, 0.5938, 1.0, 0.5625, 1.0, 0.5625, 0.5, 0.5625, 0.5, 0.5625, 1.0, 0.5312, 1.0, 0.5312, 0.5, 0.5312, 0.5, 0.5312, 1.0, 0.5, 1.0, 0.5, 0.5, 0.5, 0.5, 0.5, 1.0, 0.4688, 1.0, 0.4688, 0.5, 0.4688, 0.5, 0.4688, 1.0, 0.4375, 1.0, 0.4375, 0.5, 0.4375, 0.5, 0.4375, 1.0, 0.4062, 1.0, 0.4062, 0.5, 0.4062, 0.5, 0.4062, 1.0, 0.375, 1.0, 0.375, 0.5, 0.375, 0.5, 0.375, 1.0, 0.3438, 1.0, 0.3438, 0.5, 0.3438, 0.5, 0.3438, 1.0, 0.3125, 1.0, 0.3125, 0.5, 0.3125, 0.5, 0.3125, 1.0, 0.2812, 1.0, 0.2812, 0.5, 0.2812, 0.5, 0.2812, 1.0, 0.25, 1.0, 0.25, 0.5, 0.25, 0.5, 0.25, 1.0, 0.2188, 1.0, 0.2188, 0.5, 0.2188, 0.5, 0.2188, 1.0, 0.1875, 1.0, 0.1875, 0.5, 0.1875, 0.5, 0.1875, 1.0, 0.1562, 1.0, 0.1562, 0.5, 0.1562, 0.5, 0.1562, 1.0, 0.125, 1.0, 0.125, 0.5, 0.125, 0.5, 0.125, 1.0, 0.09375, 1.0, 0.09375, 0.5, 0.09375, 0.5, 0.09375, 1.0, 0.0625, 1.0, 0.0625, 0.5, 0.0625, 0.5, 0.0625, 1.0, 0.03125, 1.0, 0.03125, 0.5, 0.03125, 0.5, 0.03125, 1.0, 0.0, 1.0, 0.0, 0.5, 0.75, 0.49, 0.7968, 0.4854, 0.8418, 0.4717, 0.8833, 0.4496, 0.9197, 0.4197, 0.9496, 0.3833, 0.9717, 0.3418, 0.9854, 0.2968, 0.99, 0.25, 0.9854, 0.2032, 0.9717, 0.1582, 0.9496, 0.1167, 0.9197, 0.08029, 0.8833, 0.05045, 0.8418, 0.02827, 0.7968, 0.01461, 0.75, 0.01, 0.7032, 0.01461, 0.6582, 0.02827, 0.6167, 0.05045, 0.5803, 0.08029, 0.5504, 0.1167, 0.5283, 0.1582, 0.5146, 0.2032, 0.51, 0.25, 0.5146, 0.2968, 0.5283, 0.3418, 0.5504, 0.3833, 0.5803, 0.4197, 0.6167, 0.4496, 0.6582, 0.4717, 0.7032, 0.4854, 1.0, 0.5, 1.0, 1.0, 0.9688, 1.0, 0.9688, 0.5, 0.9688, 0.5, 0.9688, 1.0, 0.9375, 1.0, 0.9375, 0.5, 0.9375, 0.5, 0.9375, 1.0, 0.9062, 1.0, 0.9062, 0.5, 0.9062, 0.5, 0.9062, 1.0, 0.875, 1.0, 0.875, 0.5, 0.875, 0.5, 0.875, 1.0, 0.8438, 1.0, 0.8438, 0.5, 0.8438, 0.5, 0.8438, 1.0, 0.8125, 1.0, 0.8125, 0.5, 0.8125, 0.5, 0.8125, 1.0, 0.7812, 1.0, 0.7812, 0.5, 0.7812, 0.5, 0.7812, 1.0, 0.75, 1.0, 0.75, 0.5, 0.75, 0.5, 0.75, 1.0, 0.7188, 1.0, 0.7188, 0.5, 0.7188, 0.5, 0.7188, 1.0, 0.6875, 1.0, 0.6875, 0.5, 0.6875, 0.5, 0.6875, 1.0, 0.6562, 1.0, 0.6562, 0.5, 0.6562, 0.5, 0.6562, 1.0, 0.625, 1.0, 0.625, 0.5, 0.625, 0.5, 0.625, 1.0, 0.5938, 1.0, 0.5938, 0.5, 0.5938, 0.5, 0.5938, 1.0, 0.5625, 1.0, 0.5625, 0.5, 0.5625, 0.5, 0.5625, 1.0, 0.5312, 1.0, 0.5312, 0.5, 0.5312, 0.5, 0.5312, 1.0, 0.5, 1.0, 0.5, 0.5, 0.5, 0.5, 0.5, 1.0, 0.4688, 1.0, 0.4688, 0.5, 0.4688, 0.5, 0.4688, 1.0, 0.4375, 1.0, 0.4375, 0.5, 0.4375, 0.5, 0.4375, 1.0, 0.4062, 1.0, 0.4062, 0.5, 0.4062, 0.5, 0.4062, 1.0, 0.375, 1.0, 0.375, 0.5, 0.375, 0.5, 0.375, 1.0, 0.3438, 1.0, 0.3438, 0.5, 0.3438, 0.5, 0.3438, 1.0, 0.3125, 1.0, 0.3125, 0.5, 0.3125, 0.5, 0.3125, 1.0, 0.2812, 1.0, 0.2812, 0.5, 0.2812, 0.5, 0.2812, 1.0, 0.25, 1.0, 0.25, 0.5, 0.25, 0.5, 0.25, 1.0, 0.2188, 1.0, 0.2188, 0.5, 0.2188, 0.5, 0.2188, 1.0, 0.1875, 1.0, 0.1875, 0.5, 0.1875, 0.5, 0.1875, 1.0, 0.1562, 1.0, 0.1562, 0.5, 0.1562, 0.5, 0.1562, 1.0, 0.125, 1.0, 0.125, 0.5, 0.125, 0.5, 0.125, 1.0, 0.09375, 1.0, 0.09375, 0.5, 0.09375, 0.5, 0.09375, 1.0, 0.0625, 1.0, 0.0625, 0.5, 0.0625, 0.5, 0.0625, 1.0, 0.03125, 1.0, 0.03125, 0.5, 0.03125, 0.5, 0.03125, 1.0, 0.0, 1.0, 0.0, 0.5, 1.0, 0.5, 1.0, 1.0, 0.9688, 1.0, 0.9688, 0.5, 0.9688, 0.5, 0.9688, 1.0, 0.9375, 1.0, 0.9375, 0.5, 0.9375, 0.5, 0.9375, 1.0, 0.9062, 1.0, 0.9062, 0.5, 0.9062, 0.5, 0.9062, 1.0, 0.875, 1.0, 0.875, 0.5, 0.875, 0.5, 0.875, 1.0, 0.8438, 1.0, 0.8438, 0.5, 0.8438, 0.5, 0.8438, 1.0, 0.8125, 1.0, 0.8125, 0.5, 0.8125, 0.5, 0.8125, 1.0, 0.7812, 1.0, 0.7812, 0.5, 0.7812, 0.5, 0.7812, 1.0, 0.75, 1.0, 0.75, 0.5, 0.75, 0.5, 0.75, 1.0, 0.7188, 1.0, 0.7188, 0.5, 0.7188, 0.5, 0.7188, 1.0, 0.6875, 1.0, 0.6875, 0.5, 0.6875, 0.5, 0.6875, 1.0, 0.6562, 1.0, 0.6562, 0.5, 0.6562, 0.5, 0.6562, 1.0, 0.625, 1.0, 0.625, 0.5, 0.625, 0.5, 0.625, 1.0, 0.5938, 1.0, 0.5938, 0.5, 0.5938, 0.5, 0.5938, 1.0, 0.5625, 1.0, 0.5625, 0.5, 0.5625, 0.5, 0.5625, 1.0, 0.5312, 1.0, 0.5312, 0.5, 0.5312, 0.5, 0.5312, 1.0, 0.5, 1.0, 0.5, 0.5, 0.5, 0.5, 0.5, 1.0, 0.4688, 1.0, 0.4688, 0.5, 0.4688, 0.5, 0.4688, 1.0, 0.4375, 1.0, 0.4375, 0.5, 0.4375, 0.5, 0.4375, 1.0, 0.4062, 1.0, 0.4062, 0.5, 0.4062, 0.5, 0.4062, 1.0, 0.375, 1.0, 0.375, 0.5, 0.375, 0.5, 0.375, 1.0, 0.3438, 1.0, 0.3438, 0.5, 0.3438, 0.5, 0.3438, 1.0, 0.3125, 1.0, 0.3125, 0.5, 0.3125, 0.5, 0.3125, 1.0, 0.2812, 1.0, 0.2812, 0.5, 0.2812, 0.5, 0.2812, 1.0, 0.25, 1.0, 0.25, 0.5, 0.25, 0.5, 0.25, 1.0, 0.2188, 1.0, 0.2188, 0.5, 0.2188, 0.5, 0.2188, 1.0, 0.1875, 1.0, 0.1875, 0.5, 0.1875, 0.5, 0.1875, 1.0, 0.1562, 1.0, 0.1562, 0.5, 0.1562, 0.5, 0.1562, 1.0, 0.125, 1.0, 0.125, 0.5, 0.125, 0.5, 0.125, 1.0, 0.09375, 1.0, 0.09375, 0.5, 0.09375, 0.5, 0.09375, 1.0, 0.0625, 1.0, 0.0625, 0.5, 0.0625, 0.5, 0.0625, 1.0, 0.03125, 1.0, 0.03125, 0.5, 0.03125, 0.5, 0.03125, 1.0, 0.0, 1.0, 0.0, 0.5, 1.0, 0.5, 1.0, 1.0, 0.9688, 1.0, 0.9688, 0.5, 0.9688, 0.5, 0.9688, 1.0, 0.9375, 1.0, 0.9375, 0.5, 0.9375, 0.5, 0.9375, 1.0, 0.9062, 1.0, 0.9062, 0.5, 0.9062, 0.5, 0.9062, 1.0, 0.875, 1.0, 0.875, 0.5, 0.875, 0.5, 0.875, 1.0, 0.8438, 1.0, 0.8438, 0.5, 0.8438, 0.5, 0.8438, 1.0, 0.8125, 1.0, 0.8125, 0.5, 0.8125, 0.5, 0.8125, 1.0, 0.7812, 1.0, 0.7812, 0.5, 0.7812, 0.5, 0.7812, 1.0, 0.75, 1.0, 0.75, 0.5, 0.75, 0.5, 0.75, 1.0, 0.7188, 1.0, 0.7188, 0.5, 0.7188, 0.5, 0.7188, 1.0, 0.6875, 1.0, 0.6875, 0.5, 0.6875, 0.5, 0.6875, 1.0, 0.6562, 1.0, 0.6562, 0.5, 0.6562, 0.5, 0.6562, 1.0, 0.625, 1.0, 0.625, 0.5, 0.625, 0.5, 0.625, 1.0, 0.5938, 1.0, 0.5938, 0.5, 0.5625, 0.5, 0.5625, 1.0, 0.5312, 1.0, 0.5312, 0.5, 0.5312, 0.5, 0.5312, 1.0, 0.5, 1.0, 0.5, 0.5, 0.5, 0.5, 0.5, 1.0, 0.4688, 1.0, 0.4688, 0.5, 0.4688, 0.5, 0.4688, 1.0, 0.4375, 1.0, 0.4375, 0.5, 0.4375, 0.5, 0.4375, 1.0, 0.4062, 1.0, 0.4062, 0.5, 0.4062, 0.5, 0.4062, 1.0, 0.375, 1.0, 0.375, 0.5, 0.375, 0.5, 0.375, 1.0, 0.3438, 1.0, 0.3438, 0.5, 0.3438, 0.5, 0.3438, 1.0, 0.3125, 1.0, 0.3125, 0.5, 0.3125, 0.5, 0.3125, 1.0, 0.2812, 1.0, 0.2812, 0.5, 0.2812, 0.5, 0.2812, 1.0, 0.25, 1.0, 0.25, 0.5, 0.25, 0.5, 0.25, 1.0, 0.2188, 1.0, 0.2188, 0.5, 0.2188, 0.5, 0.2188, 1.0, 0.1875, 1.0, 0.1875, 0.5, 0.1875, 0.5, 0.1875, 1.0, 0.1562, 1.0, 0.1562, 0.5, 0.1562, 0.5, 0.1562, 1.0, 0.125, 1.0, 0.125, 0.5, 0.125, 0.5, 0.125, 1.0, 0.09375, 1.0, 0.09375, 0.5, 0.09375, 0.5, 0.09375, 1.0, 0.0625, 1.0, 0.0625, 0.5, 0.0625, 0.5, 0.0625, 1.0, 0.03125, 1.0, 0.03125, 0.5, 0.03125, 0.5, 0.03125, 1.0, 0.0, 1.0, 0.0, 0.5, 1.0, 0.5, 1.0, 1.0, 0.9688, 1.0, 0.9688, 0.5, 0.9688, 0.5, 0.9688, 1.0, 0.9375, 1.0, 0.9375, 0.5, 0.9375, 0.5, 0.9375, 1.0, 0.9062, 1.0, 0.9062, 0.5, 0.9062, 0.5, 0.9062, 1.0, 0.875, 1.0, 0.875, 0.5, 0.875, 0.5, 0.875, 1.0, 0.8438, 1.0, 0.8438, 0.5, 0.8438, 0.5, 0.8438, 1.0, 0.8125, 1.0, 0.8125, 0.5, 0.8125, 0.5, 0.8125, 1.0, 0.7812, 1.0, 0.7812, 0.5, 0.7812, 0.5, 0.7812, 1.0, 0.75, 1.0, 0.75, 0.5, 0.75, 0.5, 0.75, 1.0, 0.7188, 1.0, 0.7188, 0.5, 0.7188, 0.5, 0.7188, 1.0, 0.6875, 1.0, 0.6875, 0.5, 0.6875, 0.5, 0.6875, 1.0, 0.6562, 1.0, 0.6562, 0.5, 0.6562, 0.5, 0.6562, 1.0, 0.625, 1.0, 0.625, 0.5, 0.625, 0.5, 0.625, 1.0, 0.5938, 1.0, 0.5938, 0.5, 0.5938, 0.5, 0.5938, 1.0, 0.5625, 1.0, 0.5625, 0.5, 0.5625, 0.5, 0.5625, 1.0, 0.5312, 1.0, 0.5312, 0.5, 0.5312, 0.5, 0.5312, 1.0, 0.5, 1.0, 0.5, 0.5, 0.5, 0.5, 0.5, 1.0, 0.4688, 1.0, 0.4688, 0.5, 0.4688, 0.5, 0.4688, 1.0, 0.4375, 1.0, 0.4375, 0.5, 0.4375, 0.5, 0.4375, 1.0, 0.4062, 1.0, 0.4062, 0.5, 0.4062, 0.5, 0.4062, 1.0, 0.375, 1.0, 0.375, 0.5, 0.375, 0.5, 0.375, 1.0, 0.3438, 1.0, 0.3438, 0.5, 0.3438, 0.5, 0.3438, 1.0, 0.3125, 1.0, 0.3125, 0.5, 0.3125, 0.5, 0.3125, 1.0, 0.2812, 1.0, 0.2812, 0.5, 0.2812, 0.5, 0.2812, 1.0, 0.25, 1.0, 0.25, 0.5, 0.25, 0.5, 0.25, 1.0, 0.2188, 1.0, 0.2188, 0.5, 0.2188, 0.5, 0.2188, 1.0, 0.1875, 1.0, 0.1875, 0.5, 0.1875, 0.5, 0.1875, 1.0, 0.1562, 1.0, 0.1562, 0.5, 0.1562, 0.5, 0.1562, 1.0, 0.125, 1.0, 0.125, 0.5, 0.125, 0.5, 0.125, 1.0, 0.09375, 1.0, 0.09375, 0.5, 0.09375, 0.5, 0.09375, 1.0, 0.0625, 1.0, 0.0625, 0.5, 0.0625, 0.5, 0.0625, 1.0, 0.03125, 1.0, 0.03125, 0.5, 0.03125, 0.5, 0.03125, 1.0, 0.0, 1.0, 0.0, 0.5, 1.0, 0.5, 1.0, 1.0, 0.9688, 1.0, 0.9688, 0.5, 0.9375, 1.0, 0.9375, 0.5, 0.9375, 0.5, 0.9375, 1.0, 0.9062, 1.0, 0.9062, 0.5, 0.9062, 1.0, 0.875, 1.0, 0.875, 0.5, 0.875, 0.5, 0.875, 1.0, 0.8438, 1.0, 0.8438, 0.5, 0.8438, 0.5, 0.8438, 1.0, 0.8125, 1.0, 0.8125, 0.5, 0.8125, 0.5, 0.8125, 1.0, 0.7812, 1.0, 0.7812, 0.5, 0.7812, 0.5, 0.7812, 1.0, 0.75, 1.0, 0.75, 0.5, 0.75, 0.5, 0.75, 1.0, 0.7188, 1.0, 0.7188, 0.5, 0.7188, 0.5, 0.7188, 1.0, 0.6875, 1.0, 0.6875, 0.5, 0.6875, 0.5, 0.6875, 1.0, 0.6562, 1.0, 0.6562, 0.5, 0.6562, 0.5, 0.6562, 1.0, 0.625, 1.0, 0.625, 0.5, 0.625, 0.5, 0.625, 1.0, 0.5938, 1.0, 0.5938, 0.5, 0.5938, 0.5, 0.5938, 1.0, 0.5625, 1.0, 0.5625, 0.5, 0.5312, 1.0, 0.5312, 0.5, 0.5312, 0.5, 0.5312, 1.0, 0.5, 1.0, 0.5, 0.5, 0.4688, 1.0, 0.4688, 0.5, 0.4688, 0.5, 0.4688, 1.0, 0.4375, 1.0, 0.4375, 0.5, 0.4062, 0.5, 0.4062, 1.0, 0.375, 1.0, 0.375, 0.5, 0.375, 0.5, 0.375, 1.0, 0.3438, 1.0, 0.3438, 0.5, 0.3438, 0.5, 0.3438, 1.0, 0.3125, 1.0, 0.3125, 0.5, 0.3125, 0.5, 0.3125, 1.0, 0.2812, 1.0, 0.2812, 0.5, 0.2812, 0.5, 0.2812, 1.0, 0.25, 1.0, 0.25, 0.5, 0.25, 0.5, 0.25, 1.0, 0.2188, 1.0, 0.2188, 0.5, 0.2188, 0.5, 0.2188, 1.0, 0.1875, 1.0, 0.1875, 0.5, 0.1875, 0.5, 0.1875, 1.0, 0.1562, 1.0, 0.1562, 0.5, 0.1562, 0.5, 0.1562, 1.0, 0.125, 1.0, 0.125, 0.5, 0.125, 0.5, 0.125, 1.0, 0.09375, 1.0, 0.09375, 0.5, 0.0625, 0.5, 0.0625, 1.0, 0.03125, 1.0, 0.03125, 0.5, 0.03125, 0.5, 0.0, 1.0, 0.0, 0.5, 1.0, 0.5, 0.9688, 1.0, 0.9688, 0.5, 0.9688, 0.5, 0.9688, 1.0, 0.9375, 1.0, 0.9375, 0.5, 0.9375, 0.5, 0.9062, 1.0, 0.9062, 0.5, 0.9062, 0.5, 0.9062, 1.0, 0.875, 1.0, 0.875, 0.5, 0.875, 0.5, 0.875, 1.0, 0.8438, 1.0, 0.8438, 0.5, 0.8438, 0.5, 0.8438, 1.0, 0.8125, 1.0, 0.8125, 0.5, 0.8125, 0.5, 0.8125, 1.0, 0.7812, 1.0, 0.7812, 0.5, 0.7812, 0.5, 0.7812, 1.0, 0.75, 1.0, 0.75, 0.5, 0.75, 0.5, 0.75, 1.0, 0.7188, 1.0, 0.7188, 0.5, 0.7188, 0.5, 0.7188, 1.0, 0.6875, 1.0, 0.6875, 0.5, 0.6875, 0.5, 0.6875, 1.0, 0.6562, 1.0, 0.6562, 0.5, 0.6562, 0.5, 0.6562, 1.0, 0.625, 1.0, 0.625, 0.5, 0.625, 0.5, 0.625, 1.0, 0.5938, 1.0, 0.5938, 0.5, 0.5938, 0.5, 0.5938, 1.0, 0.5625, 1.0, 0.5625, 0.5, 0.5625, 0.5, 0.5312, 1.0, 0.5312, 0.5, 0.5312, 0.5, 0.5312, 1.0, 0.5, 1.0, 0.5, 0.5, 0.4688, 0.5, 0.4688, 1.0, 0.4375, 1.0, 0.4375, 0.5, 0.4062, 0.5, 0.4062, 1.0, 0.375, 1.0, 0.375, 0.5, 0.375, 0.5, 0.375, 1.0, 0.3438, 1.0, 0.3438, 0.5, 0.3438, 0.5, 0.3438, 1.0, 0.3125, 1.0, 0.3125, 0.5, 0.3125, 0.5, 0.3125, 1.0, 0.2812, 1.0, 0.2812, 0.5, 0.2812, 0.5, 0.2812, 1.0, 0.25, 1.0, 0.25, 0.5, 0.25, 0.5, 0.25, 1.0, 0.2188, 1.0, 0.2188, 0.5, 0.2188, 0.5, 0.2188, 1.0, 0.1875, 1.0, 0.1875, 0.5, 0.1875, 0.5, 0.1875, 1.0, 0.1562, 1.0, 0.1562, 0.5, 0.1562, 0.5, 0.1562, 1.0, 0.125, 1.0, 0.125, 0.5, 0.125, 0.5, 0.125, 1.0, 0.09375, 1.0, 0.09375, 0.5, 0.09375, 0.5, 0.0625, 1.0, 0.0625, 0.5, 0.2032, 0.4854, 0.1167, 0.4496, 0.08029, 0.4197, 0.05045, 0.3833, 0.02827, 0.3418, 0.01461, 0.2968, 0.01, 0.25, 0.01461, 0.2032, 0.02827, 0.1582, 0.05045, 0.1167, 0.08029, 0.08029, 0.1582, 0.02827, 0.25, 0.01, 0.3418, 0.02827, 0.3833, 0.05045, 0.4197, 0.08029, 0.4496, 0.1167, 0.4717, 0.1582, 0.4854, 0.2032, 0.49, 0.25, 0.4854, 0.2968, 0.4717, 0.3418, 0.4496, 0.3833, 0.4197, 0.4197, 0.3418, 0.4717, 0.0625, 0.5, 0.0625, 1.0, 0.03125, 1.0, 0.03125, 0.5, 0.0, 1.0, 0.0, 0.5, 1.0, 0.5, 0.9688, 1.0, 0.9688, 0.5, 0.9062, 0.5, 0.9062, 1.0, 0.875, 1.0, 0.875, 0.5, 0.8125, 0.5, 0.8125, 1.0, 0.7812, 1.0, 0.7812, 0.5, 0.7188, 0.5, 0.6875, 1.0, 0.6875, 0.5, 0.6562, 0.5, 0.6562, 1.0, 0.625, 1.0, 0.5625, 0.5, 0.5312, 1.0, 0.5312, 0.5, 0.4688, 0.5, 0.4688, 1.0, 0.4375, 1.0, 0.4375, 0.5, 0.4062, 1.0, 0.4062, 0.5, 0.375, 0.5, 0.375, 1.0, 0.3438, 1.0, 0.3438, 0.5, 0.3125, 1.0, 0.3125, 0.5, 0.2812, 0.5, 0.2812, 1.0, 0.25, 1.0, 0.25, 0.5, 0.2188, 1.0, 0.2188, 0.5, 0.125, 0.5, 0.125, 1.0, 0.09375, 1.0, 0.09375, 0.5, 0.03125, 0.5, 0.03125, 1.0, 0.0, 1.0, 0.9062, 0.5, 0.9062, 1.0, 0.875, 1.0, 0.875, 0.5, 0.8438, 1.0, 0.8438, 0.5, 0.8125, 0.5, 0.8125, 1.0, 0.7812, 1.0, 0.7812, 0.5, 0.75, 1.0, 0.75, 0.5, 0.75, 0.5, 0.75, 1.0, 0.7188, 1.0, 0.7188, 0.5, 0.6562, 0.5, 0.6562, 1.0, 0.625, 1.0, 0.625, 0.5, 0.5938, 1.0, 0.5938, 0.5, 0.5, 0.5, 0.5, 1.0, 0.4688, 1.0, 0.4688, 0.5, 0.4062, 0.5, 0.4062, 1.0, 0.375, 1.0, 0.375, 0.5, 0.3438, 1.0, 0.3438, 0.5, 0.2812, 0.5, 0.2812, 1.0, 0.25, 1.0, 0.25, 0.5, 0.25, 0.5, 0.25, 1.0, 0.2188, 1.0, 0.1562, 0.5, 0.125, 1.0, 0.125, 0.5, 0.125, 0.5, 0.125, 1.0, 0.09375, 1.0, 0.0625, 0.5, 0.0625, 1.0, 0.03125, 1.0, 0.03125, 0.5, 0.0, 1.0, 0.0, 0.5, 1.0, 0.5, 0.9688, 1.0, 0.9688, 0.5, 0.9688, 0.5, 0.9688, 1.0, 0.9375, 1.0, 0.875, 0.5, 0.875, 1.0, 0.8438, 1.0, 0.8438, 0.5, 0.8125, 1.0, 0.8125, 0.5, 0.8125, 0.5, 0.8125, 1.0, 0.7812, 1.0, 0.75, 0.5, 0.7188, 1.0, 0.7188, 0.5, 0.7188, 0.5, 0.7188, 1.0, 0.6875, 1.0, 0.6875, 0.5, 0.625, 0.5, 0.5938, 1.0, 0.5938, 0.5, 0.5938, 0.5, 0.5938, 1.0, 0.5625, 1.0, 0.5, 0.5, 0.5, 1.0, 0.4688, 1.0, 0.4688, 0.5, 0.4375, 1.0, 0.4375, 0.5, 0.4375, 0.5, 0.4062, 1.0, 0.4062, 0.5, 0.3438, 0.5, 0.3438, 1.0, 0.3125, 1.0, 0.2812, 0.5, 0.2812, 1.0, 0.25, 1.0, 0.25, 0.5, 0.25, 0.5, 0.2188, 1.0, 0.2188, 0.5, 0.1875, 0.5, 0.1562, 1.0, 0.1562, 0.5, 0.1562, 0.5, 0.1562, 1.0, 0.125, 1.0, 0.125, 0.5, 0.125, 1.0, 0.09375, 1.0, 0.03125, 0.5, 0.0, 1.0, 0.0, 0.5, 0.875, 0.5, 0.875, 1.0, 0.8438, 1.0, 0.8438, 0.5, 0.7812, 0.5, 0.75, 1.0, 0.75, 0.5, 0.75, 0.5, 0.75, 1.0, 0.7188, 1.0, 0.6562, 0.5, 0.625, 1.0, 0.625, 0.5, 0.5938, 0.5, 0.5938, 1.0, 0.5625, 1.0, 0.5625, 0.5, 0.5625, 0.5, 0.5625, 1.0, 0.5312, 1.0, 0.5, 0.5, 0.4688, 1.0, 0.4688, 0.5, 0.4688, 0.5, 0.4688, 1.0, 0.4375, 1.0, 0.375, 0.5, 0.375, 1.0, 0.3438, 1.0, 0.3438, 0.5, 0.3125, 1.0, 0.3125, 0.5, 0.25, 0.5, 0.25, 1.0, 0.2188, 1.0, 0.2188, 0.5, 0.09375, 0.5, 0.09375, 1.0, 0.0625, 1.0, 0.0625, 0.5, 0.03125, 0.5, 0.03125, 1.0, 0.0, 1.0, 0.0, 0.5, 1.0, 0.5, 0.9688, 1.0, 0.9688, 0.5, 0.9688, 0.5, 0.9688, 1.0, 0.9375, 1.0, 0.875, 0.5, 0.875, 1.0, 0.8438, 1.0, 0.8438, 0.5, 0.8125, 0.5, 0.8125, 1.0, 0.7812, 1.0, 0.7812, 0.5, 0.75, 1.0, 0.75, 0.5, 0.7188, 0.5, 0.7188, 1.0, 0.6875, 1.0, 0.6875, 0.5, 0.625, 0.5, 0.625, 1.0, 0.5938, 1.0, 0.5938, 0.5, 0.5312, 0.5, 0.5312, 1.0, 0.5, 1.0, 0.5, 0.5, 0.4688, 0.5, 0.4688, 1.0, 0.4375, 1.0, 0.4375, 0.5, 0.4062, 1.0, 0.4062, 0.5, 0.3438, 0.5, 0.3438, 1.0, 0.3125, 1.0, 0.3125, 0.5, 0.3125, 1.0, 0.2812, 1.0, 0.2812, 0.5, 0.25, 0.5, 0.2188, 1.0, 0.2188, 0.5, 0.2188, 0.5, 0.2188, 1.0, 0.1875, 1.0, 0.125, 0.5, 0.125, 1.0, 0.09375, 1.0, 0.09375, 0.5, 0.0625, 1.0, 0.0625, 0.5, 1.0, 0.5, 1.0, 1.0, 0.9688, 1.0, 0.9688, 0.5, 0.9688, 0.5, 0.9688, 1.0, 0.9375, 1.0, 0.9375, 0.5, 0.9375, 0.5, 0.9375, 1.0, 0.9062, 1.0, 0.9062, 0.5, 0.9062, 0.5, 0.9062, 1.0, 0.875, 1.0, 0.875, 0.5, 0.875, 0.5, 0.875, 1.0, 0.8438, 1.0, 0.8438, 0.5, 0.8438, 0.5, 0.8438, 1.0, 0.8125, 1.0, 0.8125, 0.5, 0.8125, 0.5, 0.8125, 1.0, 0.7812, 1.0, 0.7812, 0.5, 0.7812, 0.5, 0.7812, 1.0, 0.75, 1.0, 0.75, 0.5, 0.75, 0.5, 0.75, 1.0, 0.7188, 1.0, 0.7188, 0.5, 0.7188, 0.5, 0.7188, 1.0, 0.6875, 1.0, 0.6875, 0.5, 0.6875, 0.5, 0.6875, 1.0, 0.6562, 1.0, 0.6562, 0.5, 0.6562, 0.5, 0.6562, 1.0, 0.625, 1.0, 0.625, 0.5, 0.625, 0.5, 0.625, 1.0, 0.5938, 1.0, 0.5938, 0.5, 0.5938, 0.5, 0.5938, 1.0, 0.5625, 1.0, 0.5625, 0.5, 0.5625, 0.5, 0.5625, 1.0, 0.5312, 1.0, 0.5312, 0.5, 0.5312, 0.5, 0.5312, 1.0, 0.5, 1.0, 0.5, 0.5, 0.5, 0.5, 0.5, 1.0, 0.4688, 1.0, 0.4688, 0.5, 0.4688, 0.5, 0.4688, 1.0, 0.4375, 1.0, 0.4375, 0.5, 0.4375, 0.5, 0.4375, 1.0, 0.4062, 1.0, 0.4062, 0.5, 0.4062, 0.5, 0.4062, 1.0, 0.375, 1.0, 0.375, 0.5, 0.375, 0.5, 0.375, 1.0, 0.3438, 1.0, 0.3438, 0.5, 0.3438, 0.5, 0.3438, 1.0, 0.3125, 1.0, 0.3125, 0.5, 0.3125, 0.5, 0.3125, 1.0, 0.2812, 1.0, 0.2812, 0.5, 0.2812, 0.5, 0.2812, 1.0, 0.25, 1.0, 0.25, 0.5, 0.25, 0.5, 0.25, 1.0, 0.2188, 1.0, 0.2188, 0.5, 0.2188, 0.5, 0.2188, 1.0, 0.1875, 1.0, 0.1875, 0.5, 0.1875, 0.5, 0.1875, 1.0, 0.1562, 1.0, 0.1562, 0.5, 0.1562, 0.5, 0.1562, 1.0, 0.125, 1.0, 0.125, 0.5, 0.125, 0.5, 0.125, 1.0, 0.09375, 1.0, 0.09375, 0.5, 0.09375, 0.5, 0.09375, 1.0, 0.0625, 1.0, 0.0625, 0.5, 0.0625, 0.5, 0.0625, 1.0, 0.03125, 1.0, 0.03125, 0.5, 0.03125, 0.5, 0.03125, 1.0, 0.0, 1.0, 0.0, 0.5, 0.75, 0.49, 0.7968, 0.4854, 0.8418, 0.4717, 0.8833, 0.4496, 0.9197, 0.4197, 0.9496, 0.3833, 0.9717, 0.3418, 0.9854, 0.2968, 0.99, 0.25, 0.9854, 0.2032, 0.9717, 0.1582, 0.9496, 0.1167, 0.9197, 0.08029, 0.8833, 0.05045, 0.8418, 0.02827, 0.7968, 0.01461, 0.75, 0.01, 0.7032, 0.01461, 0.6582, 0.02827, 0.6167, 0.05045, 0.5803, 0.08029, 0.5504, 0.1167, 0.5283, 0.1582, 0.5146, 0.2032, 0.51, 0.25, 0.5146, 0.2968, 0.5283, 0.3418, 0.5504, 0.3833, 0.5803, 0.4197, 0.6167, 0.4496, 0.6582, 0.4717, 0.7032, 0.4854, 0.25, 0.25, 0.5625, 1.0, 0.5625, 0.5, 0.8418, 0.02827, 0.75, 0.25, 0.5938, 0.5, 0.5938, 0.5, 0.3833, 0.05045, 0.625, 0.5, 0.5938, 0.5, 0.5938, 0.5, 0.5938, 1.0, 0.625, 1.0, 0.5938, 1.0, 0.25, 0.25, 0.3833, 0.05045, 0.3833, 0.05045, 0.25, 0.25, 0.3418, 0.02827, 0.25, 0.25, 0.25, 0.25, 0.3418, 0.02827, 0.5312, 1.0, 0.5625, 1.0, 0.5625, 1.0, 0.75, 0.49, 0.7968, 0.4854, 0.75, 0.25, 0.7968, 0.4854, 0.8418, 0.4717, 0.75, 0.25, 0.8418, 0.4717, 0.8833, 0.4496, 0.75, 0.25, 0.8833, 0.4496, 0.9197, 0.4197, 0.75, 0.25, 0.9197, 0.4197, 0.9496, 0.3833, 0.75, 0.25, 0.9496, 0.3833, 0.9717, 0.3418, 0.75, 0.25, 0.9717, 0.3418, 0.9854, 0.2968, 0.75, 0.25, 0.9854, 0.2968, 0.99, 0.25, 0.75, 0.25, 0.99, 0.25, 0.9854, 0.2032, 0.75, 0.25, 0.9854, 0.2032, 0.9717, 0.1582, 0.75, 0.25, 0.9717, 0.1582, 0.9496, 0.1167, 0.75, 0.25, 0.9496, 0.1167, 0.9197, 0.08029, 0.75, 0.25, 0.9197, 0.08029, 0.8833, 0.05045, 0.75, 0.25, 0.8418, 0.02827, 0.7968, 0.01461, 0.75, 0.25, 0.7968, 0.01461, 0.75, 0.01, 0.75, 0.25, 0.75, 0.01, 0.7032, 0.01461, 0.75, 0.25, 0.7032, 0.01461, 0.6582, 0.02827, 0.75, 0.25, 0.6582, 0.02827, 0.6167, 0.05045, 0.75, 0.25, 0.6167, 0.05045, 0.5803, 0.08029, 0.75, 0.25, 0.5803, 0.08029, 0.5504, 0.1167, 0.75, 0.25, 0.5504, 0.1167, 0.5283, 0.1582, 0.75, 0.25, 0.5283, 0.1582, 0.5146, 0.2032, 0.75, 0.25, 0.5146, 0.2032, 0.51, 0.25, 0.75, 0.25, 0.51, 0.25, 0.5146, 0.2968, 0.75, 0.25, 0.5146, 0.2968, 0.5283, 0.3418, 0.75, 0.25, 0.5283, 0.3418, 0.5504, 0.3833, 0.75, 0.25, 0.5504, 0.3833, 0.5803, 0.4197, 0.75, 0.25, 0.5803, 0.4197, 0.6167, 0.4496, 0.75, 0.25, 0.6167, 0.4496, 0.6582, 0.4717, 0.75, 0.25, 0.6582, 0.4717, 0.7032, 0.4854, 0.75, 0.25, 0.7032, 0.4854, 0.75, 0.49, 0.75, 0.25, 0.5625, 0.5, 0.5312, 0.5, 0.5625, 0.5, 0.2968, 0.4854, 0.25, 0.49, 0.2032, 0.4854, 0.1582, 0.4717, 0.1167, 0.4496, 0.08029, 0.4197, 0.05045, 0.3833, 0.02827, 0.3418, 0.01461, 0.2968, 0.01, 0.25, 0.01461, 0.2032, 0.02827, 0.1582, 0.05045, 0.1167, 0.08029, 0.08029, 0.1167, 0.05045, 0.1582, 0.02827, 0.2032, 0.01461, 0.25, 0.01, 0.2968, 0.01461, 0.3418, 0.02827, 0.3833, 0.05045, 0.4197, 0.08029, 0.4496, 0.1167, 0.4717, 0.1582, 0.4854, 0.2032, 0.49, 0.25, 0.4854, 0.2968, 0.4717, 0.3418, 0.4496, 0.3833, 0.4197, 0.4197, 0.3833, 0.4496, 0.3418, 0.4717, 0.2968, 0.4854, 0.25, 0.49, 0.2032, 0.4854, 0.1582, 0.4717, 0.1167, 0.4496, 0.08029, 0.4197, 0.05045, 0.3833, 0.02827, 0.3418, 0.01461, 0.2968, 0.01, 0.25, 0.01461, 0.2032, 0.02827, 0.1582, 0.05045, 0.1167, 0.08029, 0.08029, 0.1167, 0.05045, 0.1582, 0.02827, 0.2032, 0.01461, 0.25, 0.01, 0.2968, 0.01461, 0.3418, 0.02827, 0.3833, 0.05045, 0.4197, 0.08029, 0.4496, 0.1167, 0.4717, 0.1582, 0.4854, 0.2032, 0.49, 0.25, 0.4854, 0.2968, 0.4717, 0.3418, 0.4496, 0.3833, 0.4197, 0.4197, 0.3833, 0.4496, 0.3418, 0.4717, 0.2968, 0.4854, 0.25, 0.49, 0.2032, 0.4854, 0.1582, 0.4717, 0.1167, 0.4496, 0.08029, 0.4197, 0.05045, 0.3833, 0.02827, 0.3418, 0.01461, 0.2968, 0.01, 0.25, 0.01461, 0.2032, 0.02827, 0.1582, 0.05045, 0.1167, 0.08029, 0.08029, 0.1167, 0.05045, 0.1582, 0.02827, 0.2032, 0.01461, 0.25, 0.01, 0.2968, 0.01461, 0.3418, 0.02827, 0.3833, 0.05045, 0.4197, 0.08029, 0.4496, 0.1167, 0.4717, 0.1582, 0.4854, 0.2032, 0.49, 0.25, 0.4854, 0.2968, 0.4717, 0.3418, 0.4496, 0.3833, 0.4197, 0.4197, 0.3833, 0.4496, 0.3418, 0.4717, 0.2968, 0.4854, 0.25, 0.49, 0.2032, 0.4854, 0.1582, 0.4717, 0.1167, 0.4496, 0.08029, 0.4197, 0.05045, 0.3833, 0.02827, 0.3418, 0.01461, 0.2968, 0.01, 0.25, 0.01461, 0.2032, 0.02827, 0.1582, 0.05045, 0.1167, 0.08029, 0.08029, 0.1167, 0.05045, 0.1582, 0.02827, 0.2032, 0.01461, 0.25, 0.01, 0.2968, 0.01461, 0.3418, 0.02827, 0.3833, 0.05045, 0.4197, 0.08029, 0.4496, 0.1167, 0.4717, 0.1582, 0.4854, 0.2032, 0.49, 0.25, 0.4854, 0.2968, 0.4717, 0.3418, 0.4496, 0.3833, 0.4197, 0.4197, 0.3833, 0.4496, 0.3418, 0.4717, 0.2968, 0.4854, 0.25, 0.49, 0.2032, 0.4854, 0.1582, 0.4717, 0.1167, 0.4496, 0.08029, 0.4197, 0.05045, 0.3833, 0.02827, 0.3418, 0.01461, 0.2968, 0.01, 0.25, 0.01461, 0.2032, 0.02827, 0.1582, 0.05045, 0.1167, 0.08029, 0.08029, 0.1167, 0.05045, 0.1582, 0.02827, 0.2032, 0.01461, 0.25, 0.01, 0.2968, 0.01461, 0.3418, 0.02827, 0.3833, 0.05045, 0.4197, 0.08029, 0.4496, 0.1167, 0.4717, 0.1582, 0.4854, 0.2032, 0.49, 0.25, 0.4854, 0.2968, 0.4717, 0.3418, 0.4496, 0.3833, 0.4197, 0.4197, 0.3833, 0.4496, 0.3418, 0.4717, 0.125, 0.5, 0.09375, 0.5, 0.09375, 0.5, 0.2968, 0.4854, 0.2032, 0.4854, 0.1167, 0.4496, 0.08029, 0.4197, 0.05045, 0.3833, 0.02827, 0.3418, 0.01461, 0.2968, 0.01, 0.25, 0.01461, 0.2032, 0.02827, 0.1582, 0.05045, 0.1167, 0.08029, 0.08029, 0.1582, 0.02827, 0.25, 0.01, 0.3418, 0.02827, 0.3833, 0.05045, 0.4197, 0.08029, 0.4496, 0.1167, 0.4717, 0.1582, 0.4854, 0.2032, 0.49, 0.25, 0.4854, 0.2968, 0.4717, 0.3418, 0.4496, 0.3833, 0.4197, 0.4197, 0.3833, 0.4496, 0.2812, 1.0, 0.3125, 1.0, 0.3125, 1.0, 0.75, 0.49, 0.9496, 0.3833, 0.99, 0.25, 0.9854, 0.2032, 0.9197, 0.08029, 0.7032, 0.01461, 0.6582, 0.02827, 0.5283, 0.1582, 0.51, 0.25, 0.5283, 0.3418, 0.7032, 0.4854, 0.9197, 0.4197, 0.9854, 0.2968, 0.9496, 0.1167, 0.8833, 0.05045, 0.75, 0.01, 0.5504, 0.1167, 0.51, 0.25, 0.6167, 0.4496, 0.7032, 0.4854, 0.2968, 0.4854, 0.25, 0.49, 0.25, 0.25, 0.25, 0.49, 0.2032, 0.4854, 0.25, 0.25, 0.2032, 0.4854, 0.1582, 0.4717, 0.25, 0.25, 0.1582, 0.4717, 0.1167, 0.4496, 0.25, 0.25, 0.1167, 0.4496, 0.08029, 0.4197, 0.25, 0.25, 0.08029, 0.4197, 0.05045, 0.3833, 0.25, 0.25, 0.05045, 0.3833, 0.02827, 0.3418, 0.25, 0.25, 0.02827, 0.3418, 0.01461, 0.2968, 0.25, 0.25, 0.01461, 0.2968, 0.01, 0.25, 0.25, 0.25, 0.01, 0.25, 0.01461, 0.2032, 0.25, 0.25, 0.01461, 0.2032, 0.02827, 0.1582, 0.25, 0.25, 0.02827, 0.1582, 0.05045, 0.1167, 0.25, 0.25, 0.05045, 0.1167, 0.08029, 0.08029, 0.25, 0.25, 0.08029, 0.08029, 0.1167, 0.05045, 0.25, 0.25, 0.1167, 0.05045, 0.1582, 0.02827, 0.25, 0.25, 0.1582, 0.02827, 0.2032, 0.01461, 0.25, 0.25, 0.2032, 0.01461, 0.25, 0.01, 0.25, 0.25, 0.25, 0.01, 0.2968, 0.01461, 0.25, 0.25, 0.2968, 0.01461, 0.3418, 0.02827, 0.25, 0.25, 0.3833, 0.05045, 0.4197, 0.08029, 0.25, 0.25, 0.4197, 0.08029, 0.4496, 0.1167, 0.25, 0.25, 0.4496, 0.1167, 0.4717, 0.1582, 0.25, 0.25, 0.4717, 0.1582, 0.4854, 0.2032, 0.25, 0.25, 0.4854, 0.2032, 0.49, 0.25, 0.25, 0.25, 0.49, 0.25, 0.4854, 0.2968, 0.25, 0.25, 0.4854, 0.2968, 0.4717, 0.3418, 0.25, 0.25, 0.4717, 0.3418, 0.4496, 0.3833, 0.25, 0.25, 0.4496, 0.3833, 0.4197, 0.4197, 0.25, 0.25, 0.4197, 0.4197, 0.3833, 0.4496, 0.25, 0.25, 0.3833, 0.4496, 0.3418, 0.4717, 0.25, 0.25, 0.3418, 0.4717, 0.2968, 0.4854, 0.25, 0.25, 0.9197, 0.4197, 0.9854, 0.2968, 0.99, 0.25, 0.9197, 0.08029, 0.75, 0.01, 0.5803, 0.08029, 0.5146, 0.2032, 0.5504, 0.3833, 0.7032, 0.4854, 0.75, 0.49, 0.7968, 0.4854, 0.8418, 0.4717, 0.8833, 0.4496, 0.9197, 0.4197, 0.9496, 0.3833, 0.9717, 0.3418, 0.9854, 0.2968, 0.99, 0.25, 0.9854, 0.2032, 0.9717, 0.1582, 0.9496, 0.1167, 0.9197, 0.08029, 0.8833, 0.05045, 0.8418, 0.02827, 0.7968, 0.01461, 0.75, 0.01, 0.7032, 0.01461, 0.6582, 0.02827, 0.6167, 0.05045, 0.5803, 0.08029, 0.5504, 0.1167, 0.5283, 0.1582, 0.5146, 0.2032, 0.51, 0.25, 0.5146, 0.2968, 0.5283, 0.3418, 0.5504, 0.3833, 0.5803, 0.4197, 0.6167, 0.4496, 0.6582, 0.4717, 0.7032, 0.4854, 0.75, 0.49, 0.7968, 0.4854, 0.8418, 0.4717, 0.8833, 0.4496, 0.9197, 0.4197, 0.9496, 0.3833, 0.9717, 0.3418, 0.9854, 0.2968, 0.99, 0.25, 0.9854, 0.2032, 0.9717, 0.1582, 0.9496, 0.1167, 0.9197, 0.08029, 0.8833, 0.05045, 0.8418, 0.02827, 0.7968, 0.01461, 0.75, 0.01, 0.7032, 0.01461, 0.6582, 0.02827, 0.6167, 0.05045, 0.5803, 0.08029, 0.5504, 0.1167, 0.5283, 0.1582, 0.5146, 0.2032, 0.51, 0.25, 0.5146, 0.2968, 0.5283, 0.3418, 0.5504, 0.3833, 0.5803, 0.4197, 0.6167, 0.4496, 0.6582, 0.4717, 0.7032, 0.4854, 0.7968, 0.4854, 0.8418, 0.4717, 0.8833, 0.4496, 0.9197, 0.4197, 0.9496, 0.3833, 0.9717, 0.3418, 0.9854, 0.2968, 0.99, 0.25, 0.9854, 0.2032, 0.9717, 0.1582, 0.9496, 0.1167, 0.9197, 0.08029, 0.8833, 0.05045, 0.8418, 0.02827, 0.75, 0.01, 0.6582, 0.02827, 0.6167, 0.05045, 0.5803, 0.08029, 0.5504, 0.1167, 0.5283, 0.1582, 0.5146, 0.2032, 0.51, 0.25, 0.5146, 0.2968, 0.5283, 0.3418, 0.5504, 0.3833, 0.5803, 0.4197, 0.6167, 0.4496, 0.7032, 0.4854, 0.9688, 0.5, 0.9375, 0.5, 0.9375, 0.5, 0.625, 0.5, 0.5938, 0.5, 0.5938, 0.5, 0.7968, 0.4854, 0.8833, 0.4496, 0.9197, 0.4197, 0.9496, 0.3833, 0.9717, 0.3418, 0.9854, 0.2968, 0.99, 0.25, 0.9854, 0.2032, 0.9717, 0.1582, 0.9496, 0.1167, 0.9197, 0.08029, 0.7968, 0.01461, 0.75, 0.01, 0.6582, 0.02827, 0.6167, 0.05045, 0.5803, 0.08029, 0.5504, 0.1167, 0.5283, 0.1582, 0.5146, 0.2032, 0.51, 0.25, 0.5146, 0.2968, 0.5283, 0.3418, 0.5504, 0.3833, 0.5803, 0.4197, 0.6582, 0.4717, 0.03125, 0.5, 0.03125, 0.5, 0.0625, 0.5, 0.4688, 0.5, 0.4375, 0.5, 0.4688, 0.5, 0.9688, 0.5, 0.9375, 0.5, 0.9688, 0.5, 0.5312, 0.5, 0.5, 0.5, 0.5, 0.5, 0.5312, 0.5, 0.4688, 0.5, 0.4688, 0.5, 0.5, 0.5, 0.9062, 0.5, 0.875, 0.5, 0.9062, 0.5, 0.625, 0.5, 0.5938, 0.5, 0.5938, 0.5, 0.75, 0.49, 0.7968, 0.4854, 0.8418, 0.4717, 0.8833, 0.4496, 0.9197, 0.4197, 0.9496, 0.3833, 0.9717, 0.3418, 0.9854, 0.2968, 0.99, 0.25, 0.9854, 0.2032, 0.9717, 0.1582, 0.9496, 0.1167, 0.9197, 0.08029, 0.8833, 0.05045, 0.8418, 0.02827, 0.7968, 0.01461, 0.75, 0.01, 0.7032, 0.01461, 0.6582, 0.02827, 0.6167, 0.05045, 0.5803, 0.08029, 0.5504, 0.1167, 0.5283, 0.1582, 0.5146, 0.2032, 0.51, 0.25, 0.5146, 0.2968, 0.5283, 0.3418, 0.5504, 0.3833, 0.5803, 0.4197, 0.6167, 0.4496, 0.6582, 0.4717, 0.7032, 0.4854, 0.25, 0.49, 0.1167, 0.4496, 0.01, 0.25, 0.05045, 0.1167, 0.1582, 0.02827, 0.4197, 0.08029, 0.4854, 0.2968, 0.4197, 0.4197, 0.2032, 0.4854, 0.1167, 0.4496, 0.01461, 0.2968, 0.01, 0.25, 0.08029, 0.08029, 0.2032, 0.01461, 0.4197, 0.08029, 0.4854, 0.2032, 0.4854, 0.2968, 0.4197, 0.4197, 0.3418, 0.4717, 0.1167, 0.4496, 0.08029, 0.4197, 0.01, 0.25, 0.02827, 0.1582, 0.2032, 0.01461, 0.3418, 0.02827, 0.4717, 0.1582, 0.4854, 0.2968, 0.4496, 0.3833, 0.25, 0.49, 0.1582, 0.4717, 0.01461, 0.2968, 0.05045, 0.1167, 0.1582, 0.02827, 0.2968, 0.01461, 0.3418, 0.02827, 0.4854, 0.2032, 0.4496, 0.3833, 0.75, 0.49, 0.9197, 0.4197, 0.9854, 0.2968, 0.9854, 0.2032, 0.9197, 0.08029, 0.7968, 0.01461, 0.6582, 0.02827, 0.5283, 0.1582, 0.51, 0.25, 0.6167, 0.4496, 0.7032, 0.4854, 0.8833, 0.4496, 0.9717, 0.3418, 0.9854, 0.2032, 0.8418, 0.02827, 0.6582, 0.02827, 0.5504, 0.1167, 0.51, 0.25, 0.5803, 0.4197, 0.6167, 0.4496, 0.3418, 0.4717, 0.1167, 0.4496, 0.01461, 0.2968, 0.01461, 0.2032, 0.1582, 0.02827, 0.25, 0.01, 0.4197, 0.08029, 0.4717, 0.1582, 0.49, 0.25, 0.4496, 0.3833])
me_cylinder_012.materials.append(mat_bark)
me_cylinder_012.materials.append(mat_woodflesh)
me_cylinder_012.update()

# ---- objects
ob_bonfirewood = bpy.data.objects.new('BonFireWood', me_cylinder_012)

# ---- transforms, parenting, visibility, modifiers, constraints
ob_bonfirewood.location = (0.0, 0.0, 0.0)
_vg = ob_bonfirewood.vertex_groups.new(name='WoodRings')
_vg = ob_bonfirewood.vertex_groups.new(name='bark')

# ---- collection membership
col_collection.objects.link(ob_bonfirewood)

# ---- scene / render settings (as saved in the file)
scene.frame_start = 1; scene.frame_end = 250; scene.frame_set(1)
scene.render.engine = 'BLENDER_EEVEE_NEXT'
bpy.context.view_layer.update()

# ---- added for rendering (the .blend has no active camera and no usable light): camera, sun
cam_auto = bpy.data.cameras.new('AutoCamera')
cam_auto.lens = 50.0
cam_auto.sensor_width = 36.0
cam_auto.clip_end = 1000.0
ob_auto_camera = bpy.data.objects.new('AutoCamera', cam_auto)
scene.collection.objects.link(ob_auto_camera)
ob_auto_camera.location = (2.54144, -2.60991, 2.07247)
ob_auto_camera.rotation_euler = (1.09748, -7.21219e-08, 0.694738)
scene.camera = ob_auto_camera
light_auto_sun = bpy.data.lights.new('AutoSun', 'SUN')
light_auto_sun.energy = 3.0
light_auto_sun.angle = 0.0523599
ob_auto_sun = bpy.data.objects.new('AutoSun', light_auto_sun)
scene.collection.objects.link(ob_auto_sun)
ob_auto_sun.rotation_euler = (0.872665, 0.174533, 0.523599)
bpy.context.view_layer.update()
